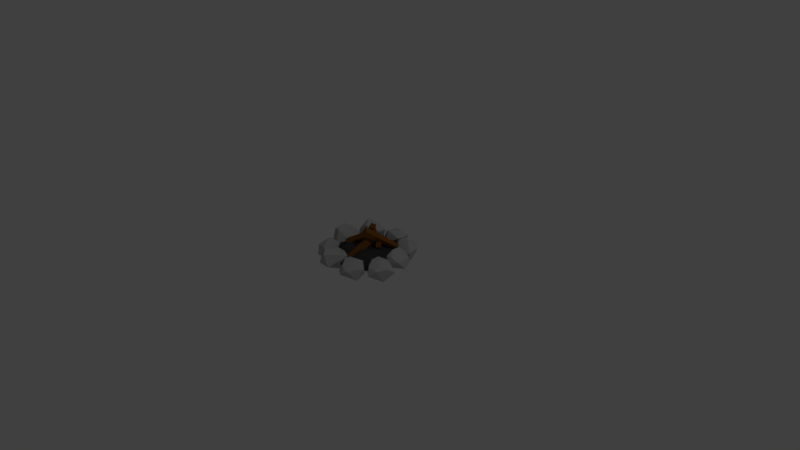 # Source: bonfire.blend  (saved by Blender 2.79.0; exported with 4.5.12 LTS)
import bpy
from mathutils import Matrix  # noqa: F401  (used for matrix-valued properties, if any)

bpy.ops.wm.read_factory_settings(use_empty=True)
scene = bpy.context.scene
scene.name = 'Scene'

# ---- collections
col_collection_1 = bpy.data.collections.new('Collection 1'); scene.collection.children.link(col_collection_1)

# ---- materials (node trees are filled in below, after node groups)
mat_dirt = bpy.data.materials.new('dirt')
mat_dirt.alpha_threshold = 0.0
mat_dirt.diffuse_color = (0.04667, 0.04667, 0.04667, 1.0)
mat_dirt.roughness = 0.5
mat_rock = bpy.data.materials.new('Rock')
mat_rock.alpha_threshold = 0.0
mat_rock.diffuse_color = (0.4678, 0.4678, 0.4678, 1.0)
mat_rock.roughness = 0.5
mat_wood = bpy.data.materials.new('wood')
mat_wood.alpha_threshold = 0.0
mat_wood.diffuse_color = (0.2232, 0.08228, 0.01161, 1.0)
mat_wood.roughness = 0.5

# ---- material node trees
mat_dirt.use_nodes = True; mat_dirt.node_tree.nodes.clear()
_N = mat_dirt.node_tree.nodes; _L = mat_dirt.node_tree.links
n0 = _N.new('ShaderNodeOutputMaterial'); n0.name = 'Material Output'; n0.location = (300, 300)
n1 = _N.new('ShaderNodeBsdfDiffuse'); n1.name = 'Diffuse BSDF'; n1.location = (10, 300)
n1.inputs[0].default_value = (0.04667, 0.04667, 0.04667, 1.0)
_L.new(n1.outputs[0], n0.inputs[0])
n0.is_active_output = True
mat_wood.use_nodes = True; mat_wood.node_tree.nodes.clear()
_N = mat_wood.node_tree.nodes; _L = mat_wood.node_tree.links
n0 = _N.new('ShaderNodeOutputMaterial'); n0.name = 'Material Output'; n0.location = (300, 300)
n1 = _N.new('ShaderNodeBsdfDiffuse'); n1.name = 'Diffuse BSDF'; n1.location = (10, 300)
n1.inputs[0].default_value = (0.2232, 0.08228, 0.01161, 1.0)
_L.new(n1.outputs[0], n0.inputs[0])
n0.is_active_output = True

# ---- world
world_world = bpy.data.worlds.new('World'); scene.world = world_world
world_world.color = (0.05088, 0.05088, 0.05088)
world_world.use_sun_shadow = False
world_world.sun_shadow_jitter_overblur = 0.0
world_world.cycles.sampling_method = 'MANUAL'

# ---- cameras
cam_camera = bpy.data.cameras.new('Camera')
cam_camera.clip_end = 100.0
cam_camera.lens = 35.0
cam_camera.sensor_width = 32.0
cam_camera.sensor_height = 18.0
cam_camera.ortho_scale = 7.314
cam_camera.dof.focus_distance = 0.0

# ---- lights
light_lamp = bpy.data.lights.new('Lamp', 'POINT')
light_lamp.transmission_factor = 0.0
light_lamp.cutoff_distance = 30.0
light_lamp.energy = 100.0
light_lamp.shadow_buffer_clip_start = 1.001
light_lamp.shadow_soft_size = 0.1
light_lamp.shadow_maximum_resolution = 0.006
light_lamp.use_absolute_resolution = True

# ---- meshes
me_plane_012 = bpy.data.meshes.new('Plane.012')
me_plane_012.from_pydata([(-27.88, 7.117, 39.34), (37.53, 4.896, 39.1), (-30.4, 6.477, -28.13), (36.97, 6.477, -28.13), (-7.922, 6.469, 52.03), (14.09, 6.492, 52.43), (14.51, 6.477, -40.94), (-7.946, 6.786, -40.64), (-40.94, 6.477, -9.195), (-40.94, 6.477, 20.29), (47.97, 5.735, 19.92), (47.51, 6.477, -9.195), (-12.9, 18.15, 28.25), (-13.02, 17.92, -16.96), (19.59, 17.92, 28.05), (19.66, 17.85, -17.03)], [], [(15, 11, 3, 6), (8, 13, 7, 2), (13, 15, 6, 7), (4, 5, 14, 12), (12, 14, 15, 13), (0, 4, 12, 9), (9, 12, 13, 8), (5, 1, 10, 14), (14, 10, 11, 15)])
_uv = me_plane_012.uv_layers.new(name='UVMap')
_uv.uv.foreach_set('vector', [0.2628, 0.7598, 0.3041, 0.7598, 0.3041, 0.8012, 0.2628, 0.8012, 0.2628, 0.7598, 0.3041, 0.7598, 0.3041, 0.8012, 0.2628, 0.8012, 0.2628, 0.7598, 0.3041, 0.7598, 0.3041, 0.8012, 0.2628, 0.8012, 0.2628, 0.7598, 0.3041, 0.7598, 0.3041, 0.8012, 0.2628, 0.8012, 0.2628, 0.7598, 0.3041, 0.7598, 0.3041, 0.8012, 0.2628, 0.8012, 0.2628, 0.7598, 0.3041, 0.7598, 0.3041, 0.8012, 0.2628, 0.8012, 0.2628, 0.7598, 0.3041, 0.7598, 0.3041, 0.8012, 0.2628, 0.8012, 0.2628, 0.7598, 0.3041, 0.7598, 0.3041, 0.8012, 0.2628, 0.8012, 0.2628, 0.7598, 0.3041, 0.7598, 0.3041, 0.8012, 0.2628, 0.8012])
_ca = me_plane_012.color_attributes.new('Col', 'BYTE_COLOR', 'CORNER')
_ca.data.foreach_set('color', [1.0, 1.0, 1.0, 1.0, 1.0, 1.0, 1.0, 1.0, 1.0, 1.0, 1.0, 1.0, 1.0, 1.0, 1.0, 1.0, 1.0, 1.0, 1.0, 1.0, 1.0, 1.0, 1.0, 1.0, 1.0, 1.0, 1.0, 1.0, 1.0, 1.0, 1.0, 1.0, 1.0, 1.0, 1.0, 1.0, 1.0, 1.0, 1.0, 1.0, 1.0, 1.0, 1.0, 1.0, 1.0, 1.0, 1.0, 1.0, 1.0, 1.0, 1.0, 1.0, 1.0, 1.0, 1.0, 1.0, 1.0, 1.0, 1.0, 1.0, 1.0, 1.0, 1.0, 1.0, 1.0, 1.0, 1.0, 1.0, 1.0, 1.0, 1.0, 1.0, 1.0, 1.0, 1.0, 1.0, 1.0, 1.0, 1.0, 1.0, 1.0, 1.0, 1.0, 1.0, 1.0, 1.0, 1.0, 1.0, 1.0, 1.0, 1.0, 1.0, 1.0, 1.0, 1.0, 1.0, 1.0, 1.0, 1.0, 1.0, 1.0, 1.0, 1.0, 1.0, 1.0, 1.0, 1.0, 1.0, 1.0, 1.0, 1.0, 1.0, 1.0, 1.0, 1.0, 1.0, 1.0, 1.0, 1.0, 1.0, 1.0, 1.0, 1.0, 1.0, 1.0, 1.0, 1.0, 1.0, 1.0, 1.0, 1.0, 1.0, 1.0, 1.0, 1.0, 1.0, 1.0, 1.0, 1.0, 1.0, 1.0, 1.0, 1.0, 1.0])
me_plane_012.materials.append(mat_dirt)
me_plane_012.use_remesh_preserve_volume = False
me_plane_012.use_remesh_preserve_attributes = False
me_plane_012.use_mirror_vertex_groups = False
me_plane_012.update()
me_plane_012.normals_split_custom_set([tuple(v) for v in zip(*[iter([0.3426, 0.8693, -0.3562, 0.3426, 0.8693, -0.3562, 0.3426, 0.8693, -0.3562, 0.3426, 0.8693, -0.3562, -0.3452, 0.8694, -0.3536, -0.3452, 0.8694, -0.3536, -0.3452, 0.8694, -0.3536, -0.3452, 0.8694, -0.3536, 0.003405, 0.904, -0.4276, 0.003405, 0.904, -0.4276, 0.003405, 0.904, -0.4276, 0.003405, 0.904, -0.4276, 0.001801, 0.9016, 0.4326, 0.001801, 0.9016, 0.4326, 0.001801, 0.9016, 0.4326, 0.001801, 0.9016, 0.4326, 0.004647, 1.0, -0.003367, 0.004647, 1.0, -0.003367, 0.004647, 1.0, -0.003367, 0.004647, 1.0, -0.003367, -0.3566, 0.8574, 0.3711, -0.3566, 0.8574, 0.3711, -0.3566, 0.8574, 0.3711, -0.3566, 0.8574, 0.3711, -0.3818, 0.9242, -0.002206, -0.3818, 0.9242, -0.002206, -0.3818, 0.9242, -0.002206, -0.3818, 0.9242, -0.002206, 0.3808, 0.8443, 0.3771, 0.3808, 0.8443, 0.3771, 0.3808, 0.8443, 0.3771, 0.3808, 0.8443, 0.3771, 0.3865, 0.9223, 0.006259, 0.3865, 0.9223, 0.006259, 0.3865, 0.9223, 0.006259, 0.3865, 0.9223, 0.006259])] * 3)])
me_plane_011 = bpy.data.meshes.new('Plane.011')
me_plane_011.from_pydata([(-30.05, 11.96, 9.526), (-28.11, 14.39, -7.749), (-29.5, 14.04, 0.247)], [], [(1, 2, 0)])
_uv = me_plane_011.uv_layers.new(name='UVMap')
_uv.uv.foreach_set('vector', [0.106, 0.765, 0.1135, 0.7852, 0.1112, 0.7995])
_ca = me_plane_011.color_attributes.new('Col', 'BYTE_COLOR', 'CORNER')
_ca.data.foreach_set('color', [1.0, 1.0, 1.0, 1.0, 1.0, 1.0, 1.0, 1.0, 1.0, 1.0, 1.0, 1.0])
me_plane_011.materials.append(mat_rock)
me_plane_011.use_remesh_preserve_volume = False
me_plane_011.use_remesh_preserve_attributes = False
me_plane_011.use_mirror_vertex_groups = False
me_plane_011.update()
me_plane_011.normals_split_custom_set([tuple(v) for v in zip(*[iter([0.8321, 0.5286, 0.1683, 0.8321, 0.5286, 0.1683, 0.8321, 0.5286, 0.1683])] * 3)])
me_plane_010 = bpy.data.meshes.new('Plane.010')
me_plane_010.from_pydata([(48.12, 3.43, 44.5), (55.59, 10.71, 38.32), (59.69, -5.125, 29.59), (29.68, 11.77, 21.53), (49.1, 14.13, 10.82), (50.02, 20.73, 23.33), (40.04, 18.31, 30.46), (63.67, 3.958, 13.44), (29.36, 3.781, 29.88), (39.71, 7.199, 11.01), (61.89, 11.17, 24.37), (36.78, 17.26, 17.31), (43.49, 13.32, 38.78)], [], [(5, 10, 4), (9, 11, 4), (3, 6, 11), (8, 0, 6), (2, 9, 7), (9, 8, 3), (11, 6, 5), (0, 8, 2), (7, 4, 10), (7, 9, 4), (6, 0, 12), (3, 8, 6), (3, 11, 9), (10, 5, 1), (4, 11, 5), (7, 10, 2), (10, 1, 2), (2, 1, 0), (9, 2, 8), (12, 0, 1), (5, 6, 12), (1, 5, 12)])
_uv = me_plane_010.uv_layers.new(name='UVMap')
_uv.uv.foreach_set('vector', [0.1172, 0.7652, 0.1122, 0.765, 0.09422, 0.765, 0.07674, 0.765, 0.1145, 0.7664, 0.09695, 0.7852, 0.07686, 0.765, 0.1073, 0.765, 0.1132, 0.8001, 0.07674, 0.765, 0.1139, 0.765, 0.1073, 0.7956, 0.08527, 0.7736, 0.1168, 0.765, 0.09695, 0.7852, 0.1137, 0.8019, 0.1171, 0.7717, 0.1171, 0.783, 0.09392, 0.7662, 0.1073, 0.765, 0.08868, 0.7758, 0.1146, 0.8022, 0.08492, 0.765, 0.1172, 0.7736, 0.09695, 0.7852, 0.1172, 0.7852, 0.1172, 0.8054, 0.09695, 0.7852, 0.1168, 0.765, 0.1172, 0.7852, 0.1073, 0.7956, 0.1139, 0.765, 0.1172, 0.7852, 0.07686, 0.765, 0.08492, 0.765, 0.1073, 0.7956, 0.1169, 0.7828, 0.1132, 0.8001, 0.08314, 0.7714, 0.09695, 0.7679, 0.1172, 0.7652, 0.1056, 0.7707, 0.09695, 0.7852, 0.1132, 0.8001, 0.1172, 0.8054, 0.09329, 0.765, 0.1122, 0.7782, 0.08527, 0.7736, 0.1122, 0.7782, 0.1172, 0.8054, 0.08527, 0.7736, 0.1033, 0.7835, 0.1056, 0.7707, 0.08187, 0.7702, 0.1171, 0.8054, 0.1081, 0.7964, 0.1171, 0.7717, 0.09695, 0.7657, 0.1139, 0.765, 0.1172, 0.769, 0.07807, 0.7652, 0.07674, 0.765, 0.09695, 0.7657, 0.1056, 0.7707, 0.07807, 0.7652, 0.09695, 0.7657])
_ca = me_plane_010.color_attributes.new('Col', 'BYTE_COLOR', 'CORNER')
_ca.data.foreach_set('color', [1.0, 1.0, 1.0, 1.0, 1.0, 1.0, 1.0, 1.0, 1.0, 1.0, 1.0, 1.0, 1.0, 1.0, 1.0, 1.0, 1.0, 1.0, 1.0, 1.0, 1.0, 1.0, 1.0, 1.0, 1.0, 1.0, 1.0, 1.0, 1.0, 1.0, 1.0, 1.0, 1.0, 1.0, 1.0, 1.0, 1.0, 1.0, 1.0, 1.0, 1.0, 1.0, 1.0, 1.0, 1.0, 1.0, 1.0, 1.0, 1.0, 1.0, 1.0, 1.0, 1.0, 1.0, 1.0, 1.0, 1.0, 1.0, 1.0, 1.0, 1.0, 1.0, 1.0, 1.0, 1.0, 1.0, 1.0, 1.0, 1.0, 1.0, 1.0, 1.0, 1.0, 1.0, 1.0, 1.0, 1.0, 1.0, 1.0, 1.0, 1.0, 1.0, 1.0, 1.0, 1.0, 1.0, 1.0, 1.0, 1.0, 1.0, 1.0, 1.0, 1.0, 1.0, 1.0, 1.0, 1.0, 1.0, 1.0, 1.0, 1.0, 1.0, 1.0, 1.0, 1.0, 1.0, 1.0, 1.0, 1.0, 1.0, 1.0, 1.0, 1.0, 1.0, 1.0, 1.0, 1.0, 1.0, 1.0, 1.0, 1.0, 1.0, 1.0, 1.0, 1.0, 1.0, 1.0, 1.0, 1.0, 1.0, 1.0, 1.0, 1.0, 1.0, 1.0, 1.0, 1.0, 1.0, 1.0, 1.0, 1.0, 1.0, 1.0, 1.0, 1.0, 1.0, 1.0, 1.0, 1.0, 1.0, 1.0, 1.0, 1.0, 1.0, 1.0, 1.0, 1.0, 1.0, 1.0, 1.0, 1.0, 1.0, 1.0, 1.0, 1.0, 1.0, 1.0, 1.0, 1.0, 1.0, 1.0, 1.0, 1.0, 1.0, 1.0, 1.0, 1.0, 1.0, 1.0, 1.0, 1.0, 1.0, 1.0, 1.0, 1.0, 1.0, 1.0, 1.0, 1.0, 1.0, 1.0, 1.0, 1.0, 1.0, 1.0, 1.0, 1.0, 1.0, 1.0, 1.0, 1.0, 1.0, 1.0, 1.0, 1.0, 1.0, 1.0, 1.0, 1.0, 1.0, 1.0, 1.0, 1.0, 1.0, 1.0, 1.0, 1.0, 1.0, 1.0, 1.0, 1.0, 1.0, 1.0, 1.0, 1.0, 1.0, 1.0, 1.0, 1.0, 1.0, 1.0, 1.0, 1.0, 1.0, 1.0, 1.0, 1.0, 1.0, 1.0, 1.0, 1.0, 1.0, 1.0, 1.0, 1.0, 1.0, 1.0, 1.0, 1.0, 1.0, 1.0, 1.0, 1.0, 1.0, 1.0, 1.0, 1.0, 1.0, 1.0, 1.0, 1.0, 1.0, 1.0, 1.0])
me_plane_010.materials.append(mat_rock)
me_plane_010.use_remesh_preserve_volume = False
me_plane_010.use_remesh_preserve_attributes = False
me_plane_010.use_mirror_vertex_groups = False
me_plane_010.update()
me_plane_010.normals_split_custom_set([tuple(v) for v in zip(*[iter([0.594, 0.6927, -0.4091, 0.594, 0.6927, -0.4091, 0.594, 0.6927, -0.4091, -0.3338, 0.428, -0.8399, -0.3338, 0.428, -0.8399, -0.3338, 0.428, -0.8399, -0.5802, 0.8106, 0.07909, -0.5802, 0.8106, 0.07909, -0.5802, 0.8106, 0.07909, -0.5629, 0.3847, 0.7315, -0.5629, 0.3847, 0.7315, -0.5629, 0.3847, 0.7315, -0.06595, -0.8627, -0.5014, -0.06595, -0.8627, -0.5014, -0.06595, -0.8627, -0.5014, -0.7295, -0.4796, -0.4876, -0.7295, -0.4796, -0.4876, -0.7295, -0.4796, -0.4876, -0.2466, 0.969, -0.01611, -0.2466, 0.969, -0.01611, -0.2466, 0.969, -0.01611, -0.2644, -0.9106, 0.3175, -0.2644, -0.9106, 0.3175, -0.2644, -0.9106, 0.3175, 0.574, 0.7235, -0.3835, 0.574, 0.7235, -0.3835, 0.574, 0.7235, -0.3835, 0.08128, -0.1378, -0.9871, 0.08128, -0.1378, -0.9871, 0.08128, -0.1378, -0.9871, -0.9267, -0.3249, 0.1889, -0.9267, -0.3249, 0.1889, -0.9267, -0.3249, 0.1889, -0.7228, 0.513, 0.463, -0.7228, 0.513, 0.463, -0.7228, 0.513, 0.463, -0.637, 0.2668, -0.7233, -0.637, 0.2668, -0.7233, -0.637, 0.2668, -0.7233, 0.5851, 0.7578, 0.2889, 0.5851, 0.7578, 0.2889, 0.5851, 0.7578, 0.2889, -0.02015, 0.885, -0.4652, -0.02015, 0.885, -0.4652, -0.02015, 0.885, -0.4652, 0.9768, -0.06695, 0.2033, 0.9768, -0.06695, 0.2033, 0.9768, -0.06695, 0.2033, 0.9112, 0.008778, 0.4119, 0.9112, 0.008778, 0.4119, 0.9112, 0.008778, 0.4119, 0.7249, -0.179, 0.6652, 0.7249, -0.179, 0.6652, 0.7249, -0.179, 0.6652, -0.2702, -0.9104, -0.3134, -0.2702, -0.9104, -0.3134, -0.2702, -0.9104, -0.3134, 0.149, 0.5464, 0.8242, 0.149, 0.5464, 0.8242, 0.149, 0.5464, 0.8242, 0.1249, 0.873, 0.4714, 0.1249, 0.873, 0.4714, 0.1249, 0.873, 0.4714, 0.2012, 0.8474, 0.4914, 0.2012, 0.8474, 0.4914, 0.2012, 0.8474, 0.4914])] * 3)])
me_plane_009 = bpy.data.meshes.new('Plane.009')
me_plane_009.from_pydata([(30.63, 11.17, 64.72), (5.983, 9.931, 46.2), (23.89, 5.493, 68.18), (10.88, 2.866, 59.09), (37.71, -3.042, 53.13), (27.65, 13.92, 34.25), (27.63, 20.85, 46.67), (13.76, 18.54, 50.82), (39.47, 3.667, 42.3), (11.61, 3.72, 45.03), (18.25, 7.613, 33.98), (40.64, 11.14, 44.86), (11.63, 16.02, 41.44), (21.3, 15.29, 62.06)], [], [(6, 11, 5), (10, 12, 5), (1, 7, 12), (4, 10, 8), (10, 9, 1), (12, 7, 6), (9, 3, 1), (3, 4, 2), (8, 5, 11), (8, 10, 5), (7, 3, 13), (3, 2, 13), (1, 3, 7), (1, 12, 10), (11, 6, 0), (5, 12, 6), (8, 11, 4), (11, 0, 4), (2, 4, 0), (9, 10, 3), (10, 4, 3), (13, 2, 0), (13, 6, 7), (0, 6, 13)])
_uv = me_plane_009.uv_layers.new(name='UVMap')
_uv.uv.foreach_set('vector', [0.1172, 0.7651, 0.1114, 0.7726, 0.09402, 0.765, 0.07674, 0.765, 0.1148, 0.7661, 0.09695, 0.7852, 0.07686, 0.765, 0.1086, 0.765, 0.1131, 0.8003, 0.08265, 0.7709, 0.1164, 0.765, 0.09695, 0.7852, 0.1137, 0.8019, 0.1154, 0.7835, 0.1171, 0.783, 0.09388, 0.7662, 0.1086, 0.765, 0.08833, 0.7759, 0.1154, 0.7835, 0.1171, 0.7652, 0.1171, 0.783, 0.08712, 0.7677, 0.1172, 0.765, 0.1172, 0.8043, 0.09695, 0.7852, 0.1172, 0.7852, 0.1172, 0.8054, 0.09695, 0.7852, 0.1164, 0.765, 0.1172, 0.7852, 0.1086, 0.7969, 0.07945, 0.765, 0.1172, 0.7852, 0.07945, 0.765, 0.1172, 0.765, 0.1172, 0.7852, 0.07686, 0.765, 0.08712, 0.7677, 0.1086, 0.7969, 0.117, 0.7828, 0.1131, 0.8003, 0.08314, 0.7714, 0.08523, 0.7661, 0.1172, 0.7651, 0.1054, 0.7707, 0.09695, 0.7852, 0.1131, 0.8003, 0.1172, 0.8054, 0.09329, 0.765, 0.1114, 0.7726, 0.08265, 0.7709, 0.1114, 0.7726, 0.1172, 0.8054, 0.08265, 0.7709, 0.08261, 0.7709, 0.1094, 0.7927, 0.1054, 0.7707, 0.1172, 0.7852, 0.117, 0.8053, 0.1171, 0.7652, 0.117, 0.8053, 0.1094, 0.7927, 0.1171, 0.7652, 0.09695, 0.7654, 0.1172, 0.765, 0.1172, 0.769, 0.09695, 0.7654, 0.07749, 0.7651, 0.07674, 0.765, 0.1054, 0.7707, 0.07749, 0.7651, 0.09695, 0.7654])
_ca = me_plane_009.color_attributes.new('Col', 'BYTE_COLOR', 'CORNER')
_ca.data.foreach_set('color', [0.9911, 0.9911, 0.9911, 1.0, 1.0, 1.0, 1.0, 1.0, 1.0, 1.0, 1.0, 1.0, 1.0, 1.0, 1.0, 1.0, 1.0, 1.0, 1.0, 1.0, 1.0, 1.0, 1.0, 1.0, 1.0, 1.0, 1.0, 1.0, 1.0, 1.0, 1.0, 1.0, 1.0, 1.0, 1.0, 1.0, 1.0, 1.0, 1.0, 1.0, 1.0, 1.0, 1.0, 1.0, 1.0, 1.0, 1.0, 1.0, 1.0, 1.0, 1.0, 1.0, 1.0, 1.0, 1.0, 1.0, 1.0, 1.0, 1.0, 1.0, 1.0, 1.0, 1.0, 1.0, 1.0, 1.0, 1.0, 1.0, 0.9911, 0.9911, 0.9911, 1.0, 1.0, 1.0, 1.0, 1.0, 1.0, 1.0, 1.0, 1.0, 1.0, 1.0, 1.0, 1.0, 1.0, 1.0, 1.0, 1.0, 1.0, 1.0, 1.0, 1.0, 1.0, 1.0, 1.0, 1.0, 1.0, 1.0, 1.0, 1.0, 1.0, 1.0, 1.0, 1.0, 1.0, 1.0, 1.0, 1.0, 1.0, 1.0, 1.0, 1.0, 1.0, 1.0, 1.0, 1.0, 1.0, 1.0, 1.0, 1.0, 1.0, 1.0, 1.0, 1.0, 1.0, 1.0, 1.0, 1.0, 1.0, 1.0, 1.0, 1.0, 1.0, 1.0, 1.0, 1.0, 1.0, 1.0, 1.0, 1.0, 1.0, 1.0, 1.0, 1.0, 1.0, 1.0, 1.0, 1.0, 1.0, 1.0, 1.0, 1.0, 1.0, 1.0, 1.0, 1.0, 1.0, 1.0, 1.0, 1.0, 1.0, 1.0, 1.0, 1.0, 1.0, 1.0, 1.0, 1.0, 1.0, 1.0, 1.0, 1.0, 0.9911, 0.9911, 0.9911, 1.0, 1.0, 1.0, 1.0, 1.0, 1.0, 1.0, 1.0, 1.0, 1.0, 1.0, 1.0, 1.0, 0.9911, 0.9911, 0.9911, 1.0, 1.0, 1.0, 1.0, 1.0, 1.0, 1.0, 1.0, 1.0, 1.0, 1.0, 1.0, 1.0, 1.0, 1.0, 1.0, 1.0, 1.0, 1.0, 1.0, 1.0, 1.0, 1.0, 1.0, 1.0, 1.0, 1.0, 1.0, 1.0, 1.0, 1.0, 1.0, 1.0, 1.0, 1.0, 1.0, 1.0, 1.0, 1.0, 1.0, 1.0, 1.0, 1.0, 1.0, 1.0, 1.0, 1.0, 1.0, 1.0, 1.0, 1.0, 1.0, 1.0, 1.0, 1.0, 1.0, 1.0, 1.0, 1.0, 1.0, 1.0, 1.0, 1.0, 1.0, 1.0, 1.0, 1.0, 1.0, 1.0, 1.0, 1.0, 1.0, 1.0, 1.0, 1.0, 1.0, 1.0, 0.9911, 0.9911, 0.9911, 1.0, 1.0, 1.0, 1.0, 1.0, 1.0, 1.0, 1.0, 1.0, 0.9911, 0.9911, 0.9911, 1.0, 1.0, 1.0, 1.0, 1.0])
me_plane_009.materials.append(mat_rock)
me_plane_009.use_remesh_preserve_volume = False
me_plane_009.use_remesh_preserve_attributes = False
me_plane_009.use_mirror_vertex_groups = False
me_plane_009.update()
me_plane_009.normals_split_custom_set([tuple(v) for v in zip(*[iter([0.5044, 0.7544, -0.42, 0.5044, 0.7544, -0.42, 0.5044, 0.7544, -0.42, -0.3038, 0.4871, -0.8188, -0.3038, 0.4871, -0.8188, -0.3038, 0.4871, -0.8188, -0.7385, 0.6741, -0.01371, -0.7385, 0.6741, -0.01371, -0.7385, 0.6741, -0.01371, 0.04573, -0.8525, -0.5208, 0.04573, -0.8525, -0.5208, 0.04573, -0.8525, -0.5208, -0.6597, -0.4909, -0.5691, -0.6597, -0.4909, -0.5691, -0.6597, -0.4909, -0.5691, -0.2203, 0.9533, -0.2068, -0.2203, 0.9533, -0.2068, -0.2203, 0.9533, -0.2068, -0.746, -0.6612, -0.07929, -0.746, -0.6612, -0.07929, -0.746, -0.6612, -0.07929, -0.107, -0.9039, 0.4142, -0.107, -0.9039, 0.4142, -0.107, -0.9039, 0.4142, 0.6445, 0.1547, -0.7488, 0.6445, 0.1547, -0.7488, 0.6445, 0.1547, -0.7488, 0.2771, -0.3753, -0.8845, 0.2771, -0.3753, -0.8845, 0.2771, -0.3753, -0.8845, -0.6848, 0.4345, 0.585, -0.6848, 0.4345, 0.585, -0.6848, 0.4345, 0.585, -0.5857, 0.3123, 0.748, -0.5857, 0.3123, 0.748, -0.5857, 0.3123, 0.748, -0.7561, 0.4087, 0.5112, -0.7561, 0.4087, 0.5112, -0.7561, 0.4087, 0.5112, -0.6951, 0.08552, -0.7138, -0.6951, 0.08552, -0.7138, -0.6951, 0.08552, -0.7138, 0.597, 0.7441, 0.2999, 0.597, 0.7441, 0.2999, 0.597, 0.7441, 0.2999, -0.1039, 0.8687, -0.4844, -0.1039, 0.8687, -0.4844, -0.1039, 0.8687, -0.4844, 0.9836, -0.1729, 0.05241, 0.9836, -0.1729, 0.05241, 0.9836, -0.1729, 0.05241, 0.8902, 0.07755, 0.4489, 0.8902, 0.07755, 0.4489, 0.8902, 0.07755, 0.4489, 0.6185, -0.288, 0.7311, 0.6185, -0.288, 0.7311, 0.6185, -0.288, 0.7311, 0.469, -0.8827, -0.02909, 0.469, -0.8827, -0.02909, 0.469, -0.8827, -0.02909, -0.2612, -0.9316, -0.2529, -0.2612, -0.9316, -0.2529, -0.2612, -0.9316, -0.2529, -0.008657, 0.528, 0.8492, -0.008657, 0.528, 0.8492, -0.008657, 0.528, 0.8492, -0.06284, 0.9466, 0.3161, -0.06284, 0.9466, 0.3161, -0.06284, 0.9466, 0.3161, 0.263, 0.8678, 0.4217, 0.263, 0.8678, 0.4217, 0.263, 0.8678, 0.4217])] * 3)])
me_plane_008 = bpy.data.meshes.new('Plane.008')
me_plane_008.from_pydata([(6.432, 12.28, 57.94), (-21.86, 2.394, 63.44), (-28.41, 8.383, 55.01), (-6.031, 23.53, 45.13), (1.26, -2.698, 47.96), (-26.15, 4.594, 45.82), (-1.557, 4.844, 66.53), (-6.587, 15.11, 35.67), (3.255, 18.2, 51.09), (-14.71, 23.34, 59.63), (4.613, 12.38, 38.8), (-16.22, 3.601, 35.18), (-20.6, 20.04, 44.18), (-9.727, 19.11, 66.2)], [], [(3, 8, 7), (11, 12, 7), (2, 12, 5), (1, 6, 13), (4, 11, 10), (1, 4, 6), (12, 9, 3), (5, 1, 2), (10, 11, 7), (2, 13, 9), (2, 1, 13), (5, 12, 11), (10, 8, 0), (2, 9, 12), (7, 12, 3), (10, 0, 4), (8, 10, 7), (4, 0, 6), (5, 4, 1), (5, 11, 4), (13, 6, 0, 8), (9, 13, 8, 3)])
_uv = me_plane_008.uv_layers.new(name='UVMap')
_uv.uv.foreach_set('vector', [0.1172, 0.765, 0.1135, 0.765, 0.09383, 0.765, 0.07674, 0.765, 0.1162, 0.7667, 0.09695, 0.7852, 0.1172, 0.7832, 0.1163, 0.802, 0.1002, 0.7773, 0.07674, 0.765, 0.116, 0.7658, 0.114, 0.7852, 0.07674, 0.765, 0.1172, 0.765, 0.1073, 0.7956, 0.08347, 0.765, 0.1164, 0.7658, 0.1159, 0.8039, 0.09047, 0.7675, 0.1163, 0.7654, 0.0878, 0.7761, 0.1154, 0.7923, 0.1172, 0.768, 0.1172, 0.7832, 0.1073, 0.7956, 0.1172, 0.765, 0.1172, 0.7852, 0.0789, 0.7672, 0.101, 0.7852, 0.1172, 0.8054, 0.0789, 0.7672, 0.08347, 0.765, 0.101, 0.7852, 0.1002, 0.7773, 0.1163, 0.802, 0.08314, 0.7714, 0.09097, 0.7671, 0.1103, 0.767, 0.1169, 0.7717, 0.0789, 0.765, 0.1163, 0.7654, 0.1163, 0.802, 0.09695, 0.7852, 0.1163, 0.802, 0.1172, 0.8054, 0.1031, 0.7723, 0.116, 0.8042, 0.07674, 0.765, 0.1135, 0.765, 0.1031, 0.7723, 0.09383, 0.765, 0.1078, 0.7952, 0.1169, 0.7717, 0.08664, 0.7703, 0.1154, 0.7923, 0.1078, 0.7952, 0.1172, 0.768, 0.1154, 0.7923, 0.1172, 0.8055, 0.1078, 0.7952, 0.09695, 0.7652, 0.116, 0.7658, 0.1169, 0.7717, 0.09695, 0.768, 0.07674, 0.765, 0.09695, 0.7652, 0.09695, 0.768, 0.07674, 0.765])
_ca = me_plane_008.color_attributes.new('Col', 'BYTE_COLOR', 'CORNER')
_ca.data.foreach_set('color', [1.0, 1.0, 1.0, 1.0, 1.0, 1.0, 1.0, 1.0, 1.0, 1.0, 1.0, 1.0, 1.0, 1.0, 1.0, 1.0, 1.0, 1.0, 1.0, 1.0, 1.0, 1.0, 1.0, 1.0, 0.9911, 0.9911, 0.9911, 1.0, 1.0, 1.0, 1.0, 1.0, 1.0, 1.0, 1.0, 1.0, 1.0, 1.0, 1.0, 1.0, 1.0, 1.0, 1.0, 1.0, 1.0, 1.0, 1.0, 1.0, 1.0, 1.0, 1.0, 1.0, 1.0, 1.0, 1.0, 1.0, 1.0, 1.0, 1.0, 1.0, 1.0, 1.0, 1.0, 1.0, 1.0, 1.0, 1.0, 1.0, 1.0, 1.0, 1.0, 1.0, 1.0, 1.0, 1.0, 1.0, 1.0, 1.0, 1.0, 1.0, 1.0, 1.0, 1.0, 1.0, 1.0, 1.0, 1.0, 1.0, 1.0, 1.0, 1.0, 1.0, 0.9911, 0.9911, 0.9911, 1.0, 1.0, 1.0, 1.0, 1.0, 1.0, 1.0, 1.0, 1.0, 1.0, 1.0, 1.0, 1.0, 0.9911, 0.9911, 0.9911, 1.0, 1.0, 1.0, 1.0, 1.0, 1.0, 1.0, 1.0, 1.0, 0.9911, 0.9911, 0.9911, 1.0, 1.0, 1.0, 1.0, 1.0, 1.0, 1.0, 1.0, 1.0, 1.0, 1.0, 1.0, 1.0, 1.0, 1.0, 1.0, 1.0, 1.0, 1.0, 1.0, 1.0, 1.0, 1.0, 1.0, 1.0, 1.0, 1.0, 1.0, 1.0, 1.0, 1.0, 1.0, 1.0, 0.9911, 0.9911, 0.9911, 1.0, 1.0, 1.0, 1.0, 1.0, 1.0, 1.0, 1.0, 1.0, 1.0, 1.0, 1.0, 1.0, 1.0, 1.0, 1.0, 1.0, 1.0, 1.0, 1.0, 1.0, 1.0, 1.0, 1.0, 1.0, 1.0, 1.0, 1.0, 1.0, 1.0, 1.0, 1.0, 1.0, 1.0, 1.0, 1.0, 1.0, 1.0, 1.0, 1.0, 1.0, 1.0, 1.0, 1.0, 1.0, 1.0, 1.0, 1.0, 1.0, 1.0, 1.0, 1.0, 1.0, 1.0, 1.0, 1.0, 1.0, 1.0, 1.0, 1.0, 1.0, 1.0, 1.0, 1.0, 1.0, 1.0, 1.0, 1.0, 1.0, 1.0, 1.0, 1.0, 1.0, 1.0, 1.0, 1.0, 1.0, 1.0, 1.0, 1.0, 1.0, 1.0, 1.0, 1.0, 1.0, 1.0, 1.0, 1.0, 1.0, 1.0, 1.0, 1.0, 1.0, 1.0, 1.0, 1.0, 1.0, 1.0, 1.0, 1.0, 1.0, 1.0, 1.0, 1.0, 1.0, 1.0, 1.0, 1.0, 1.0, 1.0, 1.0, 1.0, 1.0])
me_plane_008.materials.append(mat_rock)
me_plane_008.use_remesh_preserve_volume = False
me_plane_008.use_remesh_preserve_attributes = False
me_plane_008.use_mirror_vertex_groups = False
me_plane_008.update()
me_plane_008.normals_split_custom_set([tuple(v) for v in zip(*[iter([0.6513, 0.5475, -0.5255, 0.6513, 0.5475, -0.5255, 0.6513, 0.5475, -0.5255, -0.3883, 0.3607, -0.848, -0.3883, 0.3607, -0.848, -0.3883, 0.3607, -0.848, -0.8965, 0.286, -0.3384, -0.8965, 0.286, -0.3384, -0.8965, 0.286, -0.3384, -0.1432, -0.0592, 0.9879, -0.1432, -0.0592, 0.9879, -0.1432, -0.0592, 0.9879, 0.3602, -0.5414, -0.7597, 0.3602, -0.5414, -0.7597, 0.3602, -0.5414, -0.7597, 0.0531, -0.9224, 0.3827, 0.0531, -0.9224, 0.3827, 0.0531, -0.9224, 0.3827, -0.2236, 0.9671, -0.1211, -0.2236, 0.9671, -0.1211, -0.2236, 0.9671, -0.1211, -0.7357, -0.6706, 0.09546, -0.7357, -0.6706, 0.09546, -0.7357, -0.6706, 0.09546, 0.2315, -0.1533, -0.9607, 0.2315, -0.1533, -0.9607, 0.2315, -0.1533, -0.9607, -0.6215, 0.3532, 0.6993, -0.6215, 0.3532, 0.6993, -0.6215, 0.3532, 0.6993, -0.6171, 0.3299, 0.7144, -0.6171, 0.3299, 0.7144, -0.6171, 0.3299, 0.7144, -0.7099, 0.1829, -0.6801, -0.7099, 0.1829, -0.6801, -0.7099, 0.1829, -0.6801, 0.9156, 0.3929, -0.08498, 0.9156, 0.3929, -0.08498, 0.9156, 0.3929, -0.08498, -0.7517, 0.6423, 0.1496, -0.7517, 0.6423, 0.1496, -0.7517, 0.6423, 0.1496, -0.1355, 0.744, -0.6542, -0.1355, 0.744, -0.6542, -0.1355, 0.744, -0.6542, 0.9586, -0.2693, -0.0925, 0.9586, -0.2693, -0.0925, 0.9586, -0.2693, -0.0925, 0.3173, 0.8701, -0.3771, 0.3173, 0.8701, -0.3771, 0.3173, 0.8701, -0.3771, 0.8072, -0.4941, 0.3231, 0.8072, -0.4941, 0.3231, 0.8072, -0.4941, 0.3231, -0.2523, -0.9658, -0.05914, -0.2523, -0.9658, -0.05914, -0.2523, -0.9658, -0.05914, -0.2445, -0.9597, -0.1387, -0.2445, -0.9597, -0.1387, -0.2445, -0.9597, -0.1387, 0.5526, 0.5373, 0.6371, 0.5526, 0.5373, 0.6371, 0.5526, 0.5373, 0.6371, 0.5526, 0.5373, 0.6371, 0.3752, 0.8918, 0.2529, 0.3752, 0.8918, 0.2529, 0.3752, 0.8918, 0.2529, 0.3752, 0.8918, 0.2529])] * 3)])
me_plane_007 = bpy.data.meshes.new('Plane.007')
me_plane_007.from_pydata([(-22.35, 4.691, 41.3), (-52.65, -0.7205, 37.8), (-54.22, 8.444, 34.56), (-41.49, 6.737, 20.26), (-46.71, 12.5, 44.32), (-37.71, 20.47, 35.89), (-31.46, -1.554, 26.87), (-52.16, 5.384, 26.56), (-32.41, 0.8778, 48.97), (-34.22, 11.44, 20.24), (-31.97, 13.85, 48.48), (-43.18, 0.6839, 49.22), (-25.01, 6.642, 26.18), (-25.53, 13.63, 30.55), (-46.98, 15.81, 25.96)], [], [(3, 6, 7), (6, 0, 8), (5, 13, 9), (3, 14, 9), (1, 6, 11), (14, 4, 5), (7, 1, 2), (11, 6, 8), (12, 9, 13), (12, 6, 9), (6, 3, 9), (11, 10, 4), (11, 8, 10), (2, 11, 4), (2, 1, 11), (7, 14, 3), (7, 2, 14), (13, 10, 0), (13, 5, 10), (2, 4, 14), (9, 14, 5), (12, 0, 6), (12, 13, 0), (7, 6, 1), (10, 8, 0), (10, 5, 4)])
_uv = me_plane_007.uv_layers.new(name='UVMap')
_uv.uv.foreach_set('vector', [0.1172, 0.8054, 0.1112, 0.7991, 0.1154, 0.7923, 0.1112, 0.7991, 0.1136, 0.781, 0.09034, 0.7766, 0.1172, 0.765, 0.1108, 0.7691, 0.09374, 0.765, 0.07674, 0.765, 0.1069, 0.7663, 0.09695, 0.7852, 0.08182, 0.765, 0.1162, 0.765, 0.101, 0.7852, 0.07945, 0.7657, 0.1172, 0.765, 0.09586, 0.7731, 0.1154, 0.7923, 0.1172, 0.7717, 0.1172, 0.7844, 0.101, 0.7852, 0.1162, 0.765, 0.1172, 0.7955, 0.09695, 0.7852, 0.1172, 0.7852, 0.1172, 0.8054, 0.09695, 0.7852, 0.09024, 0.765, 0.1172, 0.7852, 0.09024, 0.765, 0.1172, 0.765, 0.1172, 0.7852, 0.09695, 0.7715, 0.1172, 0.7852, 0.1172, 0.8054, 0.09695, 0.7715, 0.1172, 0.7657, 0.1172, 0.7852, 0.08266, 0.7709, 0.101, 0.7852, 0.1172, 0.8054, 0.08266, 0.7709, 0.08182, 0.765, 0.101, 0.7852, 0.1002, 0.7773, 0.1085, 0.7958, 0.08314, 0.7714, 0.1002, 0.7773, 0.1172, 0.7844, 0.1085, 0.7958, 0.08224, 0.7656, 0.1172, 0.768, 0.1136, 0.781, 0.08224, 0.7656, 0.1172, 0.765, 0.1172, 0.768, 0.08266, 0.7668, 0.1172, 0.765, 0.1085, 0.7958, 0.09695, 0.7852, 0.1069, 0.7663, 0.1172, 0.8054, 0.09329, 0.765, 0.1013, 0.7896, 0.09024, 0.765, 0.09329, 0.765, 0.1108, 0.7691, 0.1013, 0.7896, 0.1154, 0.7923, 0.1112, 0.7991, 0.1172, 0.7717, 0.09695, 0.7668, 0.1172, 0.7657, 0.1136, 0.781, 0.09695, 0.7668, 0.07674, 0.765, 0.07674, 0.765])
_ca = me_plane_007.color_attributes.new('Col', 'BYTE_COLOR', 'CORNER')
_ca.data.foreach_set('color', [1.0, 1.0, 1.0, 1.0, 1.0, 1.0, 1.0, 1.0, 1.0, 1.0, 1.0, 1.0, 1.0, 1.0, 1.0, 1.0, 1.0, 1.0, 1.0, 1.0, 1.0, 1.0, 1.0, 1.0, 1.0, 1.0, 1.0, 1.0, 1.0, 1.0, 1.0, 1.0, 1.0, 1.0, 1.0, 1.0, 1.0, 1.0, 1.0, 1.0, 1.0, 1.0, 1.0, 1.0, 1.0, 1.0, 1.0, 1.0, 1.0, 1.0, 1.0, 1.0, 1.0, 1.0, 1.0, 1.0, 1.0, 1.0, 1.0, 1.0, 1.0, 1.0, 1.0, 1.0, 1.0, 1.0, 1.0, 1.0, 1.0, 1.0, 1.0, 1.0, 1.0, 1.0, 1.0, 1.0, 1.0, 1.0, 1.0, 1.0, 1.0, 1.0, 1.0, 1.0, 1.0, 1.0, 1.0, 1.0, 1.0, 1.0, 1.0, 1.0, 1.0, 1.0, 1.0, 1.0, 1.0, 1.0, 1.0, 1.0, 1.0, 1.0, 1.0, 1.0, 1.0, 1.0, 1.0, 1.0, 1.0, 1.0, 1.0, 1.0, 1.0, 1.0, 1.0, 1.0, 1.0, 1.0, 1.0, 1.0, 1.0, 1.0, 1.0, 1.0, 1.0, 1.0, 1.0, 1.0, 1.0, 1.0, 1.0, 1.0, 1.0, 1.0, 1.0, 1.0, 1.0, 1.0, 1.0, 1.0, 1.0, 1.0, 1.0, 1.0, 1.0, 1.0, 1.0, 1.0, 1.0, 1.0, 1.0, 1.0, 1.0, 1.0, 1.0, 1.0, 1.0, 1.0, 1.0, 1.0, 1.0, 1.0, 1.0, 1.0, 1.0, 1.0, 1.0, 1.0, 1.0, 1.0, 1.0, 1.0, 1.0, 1.0, 1.0, 1.0, 1.0, 1.0, 1.0, 1.0, 1.0, 1.0, 1.0, 1.0, 1.0, 1.0, 1.0, 1.0, 1.0, 1.0, 1.0, 1.0, 1.0, 1.0, 1.0, 1.0, 1.0, 1.0, 1.0, 1.0, 1.0, 1.0, 1.0, 1.0, 1.0, 1.0, 1.0, 1.0, 1.0, 1.0, 1.0, 1.0, 1.0, 1.0, 1.0, 1.0, 1.0, 1.0, 1.0, 1.0, 1.0, 1.0, 1.0, 1.0, 1.0, 1.0, 1.0, 1.0, 1.0, 1.0, 1.0, 1.0, 1.0, 1.0, 1.0, 1.0, 1.0, 1.0, 1.0, 1.0, 1.0, 1.0, 1.0, 1.0, 1.0, 1.0, 1.0, 1.0, 1.0, 1.0, 1.0, 1.0, 1.0, 1.0, 1.0, 1.0, 1.0, 1.0, 1.0, 1.0, 1.0, 1.0, 1.0, 1.0, 1.0, 1.0, 1.0, 1.0, 1.0, 1.0, 1.0, 1.0, 1.0, 1.0, 1.0, 1.0, 1.0, 1.0, 1.0, 1.0, 1.0, 1.0, 1.0, 1.0, 1.0, 1.0, 1.0, 1.0, 1.0, 1.0, 1.0, 1.0, 1.0, 1.0, 1.0, 1.0, 1.0, 1.0, 1.0, 1.0, 1.0, 1.0, 1.0, 1.0, 1.0, 1.0, 1.0, 1.0, 1.0, 1.0, 1.0, 1.0])
me_plane_007.materials.append(mat_rock)
me_plane_007.use_remesh_preserve_volume = False
me_plane_007.use_remesh_preserve_attributes = False
me_plane_007.use_mirror_vertex_groups = False
me_plane_007.update()
me_plane_007.normals_split_custom_set([tuple(v) for v in zip(*[iter([-0.2493, -0.7696, -0.5879, -0.2493, -0.7696, -0.5879, -0.2493, -0.7696, -0.5879, 0.4287, -0.8958, 0.117, 0.4287, -0.8958, 0.117, 0.4287, -0.8958, 0.117, 0.2921, 0.8551, -0.4283, 0.2921, 0.8551, -0.4283, 0.2921, 0.8551, -0.4283, -0.2591, 0.3963, -0.8808, -0.2591, 0.3963, -0.8808, -0.2591, 0.3963, -0.8808, 0.01677, -0.994, 0.1083, 0.01677, -0.994, 0.1083, 0.01677, -0.994, 0.1083, -0.5705, 0.8068, 0.1535, -0.5705, 0.8068, 0.1535, -0.5705, 0.8068, 0.1535, -0.9612, -0.2228, -0.1628, -0.9612, -0.2228, -0.1628, -0.9612, -0.2228, -0.1628, 0.02043, -0.9937, 0.1102, 0.02043, -0.9937, 0.1102, 0.02043, -0.9937, 0.1102, 0.6372, 0.4416, -0.6317, 0.6372, 0.4416, -0.6317, 0.6372, 0.4416, -0.6317, 0.3659, -0.3597, -0.8584, 0.3659, -0.3597, -0.8584, 0.3659, -0.3597, -0.8584, 0.2538, -0.3958, -0.8826, 0.2538, -0.3958, -0.8826, 0.2538, -0.3958, -0.8826, -0.2842, 0.2931, 0.9128, -0.2842, 0.2931, 0.9128, -0.2842, 0.2931, 0.9128, 0.02234, 0.03712, 0.9991, 0.02234, 0.03712, 0.9991, 0.02234, 0.03712, 0.9991, -0.7952, 0.01344, 0.6061, -0.7952, 0.01344, 0.6061, -0.7952, 0.01344, 0.6061, -0.7721, 0.08989, 0.6291, -0.7721, 0.08989, 0.6291, -0.7721, 0.08989, 0.6291, -0.5164, 0.209, -0.8304, -0.5164, 0.209, -0.8304, -0.5164, 0.209, -0.8304, -0.8406, 0.3967, -0.3688, -0.8406, 0.3967, -0.3688, -0.8406, 0.3967, -0.3688, 0.7614, 0.5911, 0.2664, 0.7614, 0.5911, 0.2664, 0.7614, 0.5911, 0.2664, 0.5415, 0.8202, 0.1845, 0.5415, 0.8202, 0.1845, 0.5415, 0.8202, 0.1845, -0.6127, 0.7762, 0.1486, -0.6127, 0.7762, 0.1486, -0.6127, 0.7762, 0.1486, 0.08116, 0.871, -0.4845, 0.08116, 0.871, -0.4845, 0.08116, 0.871, -0.4845, 0.7591, -0.6152, -0.2128, 0.7591, -0.6152, -0.2128, 0.7591, -0.6152, -0.2128, 0.9747, 0.1659, -0.1499, 0.9747, 0.1659, -0.1499, 0.9747, 0.1659, -0.1499, -0.2746, -0.8399, -0.4682, -0.2746, -0.8399, -0.4682, -0.2746, -0.8399, -0.4682, 0.6037, 0.009823, 0.7972, 0.6037, 0.009823, 0.7972, 0.6037, 0.009823, 0.7972, -0.2248, 0.8164, 0.5319, -0.2248, 0.8164, 0.5319, -0.2248, 0.8164, 0.5319])] * 3)])
me_plane_006 = bpy.data.meshes.new('Plane.006')
me_plane_006.from_pydata([(-30.05, 11.96, 9.526), (-61.78, 11.82, -3.368), (-29.48, -2.216, 1.397), (-39.95, 6.639, 21.16), (-57.45, 1.929, 12.59), (-36.95, 13.54, -15.38), (-45.08, 22.75, 12.28), (-46.67, 18.35, -13.3), (-52.14, 22.38, 12.53), (-28.11, 14.39, -7.749), (-46.51, 7.016, -17.42), (-29.5, 14.04, 0.247), (-49.51, 26.02, -1.217)], [], [(2, 0, 3), (10, 7, 5), (1, 4, 8), (2, 10, 9), (10, 4, 1), (12, 6, 11), (12, 8, 6), (4, 2, 3), (9, 10, 5), (8, 4, 6), (4, 3, 6), (1, 7, 10), (1, 12, 7), (1, 8, 12), (5, 12, 11), (5, 7, 12), (9, 0, 2), (11, 9, 5), (4, 10, 2), (0, 6, 3), (0, 11, 6)])
_uv = me_plane_006.uv_layers.new(name='UVMap')
_uv.uv.foreach_set('vector', [0.1082, 0.7961, 0.1096, 0.7746, 0.08212, 0.7704, 0.07674, 0.765, 0.09695, 0.765, 0.09695, 0.7852, 0.07932, 0.7676, 0.0864, 0.7684, 0.1156, 0.8039, 0.07674, 0.765, 0.1172, 0.765, 0.1125, 0.8008, 0.1137, 0.8019, 0.1172, 0.7675, 0.1163, 0.7843, 0.08253, 0.7664, 0.1025, 0.7706, 0.0878, 0.7761, 0.08253, 0.7664, 0.1158, 0.765, 0.1025, 0.7706, 0.0864, 0.7684, 0.1168, 0.765, 0.1172, 0.8051, 0.1125, 0.8008, 0.1172, 0.765, 0.1172, 0.7852, 0.1156, 0.8039, 0.08141, 0.765, 0.1172, 0.7852, 0.08141, 0.765, 0.1172, 0.765, 0.1172, 0.7852, 0.1163, 0.7843, 0.1002, 0.7884, 0.08314, 0.7714, 0.1163, 0.7843, 0.1172, 0.7996, 0.1002, 0.7884, 0.07932, 0.7676, 0.1158, 0.765, 0.1172, 0.7996, 0.09695, 0.7852, 0.1172, 0.7701, 0.1172, 0.8054, 0.09695, 0.7852, 0.09695, 0.765, 0.1172, 0.7701, 0.106, 0.765, 0.1112, 0.7995, 0.07674, 0.765, 0.1137, 0.765, 0.106, 0.765, 0.09344, 0.765, 0.1172, 0.7675, 0.1172, 0.8054, 0.1082, 0.7961, 0.1172, 0.7695, 0.08415, 0.7653, 0.1172, 0.765, 0.1096, 0.7746, 0.08972, 0.7669, 0.08415, 0.7653])
_ca = me_plane_006.color_attributes.new('Col', 'BYTE_COLOR', 'CORNER')
_ca.data.foreach_set('color', [1.0, 1.0, 1.0, 1.0, 1.0, 1.0, 1.0, 1.0, 1.0, 1.0, 1.0, 1.0, 1.0, 1.0, 1.0, 1.0, 1.0, 1.0, 1.0, 1.0, 1.0, 1.0, 1.0, 1.0, 1.0, 1.0, 1.0, 1.0, 1.0, 1.0, 1.0, 1.0, 1.0, 1.0, 1.0, 1.0, 1.0, 1.0, 1.0, 1.0, 1.0, 1.0, 1.0, 1.0, 1.0, 1.0, 1.0, 1.0, 1.0, 1.0, 1.0, 1.0, 1.0, 1.0, 1.0, 1.0, 1.0, 1.0, 1.0, 1.0, 1.0, 1.0, 1.0, 1.0, 0.9911, 0.9911, 0.9911, 1.0, 1.0, 1.0, 1.0, 1.0, 1.0, 1.0, 1.0, 1.0, 1.0, 1.0, 1.0, 1.0, 0.9911, 0.9911, 0.9911, 1.0, 1.0, 1.0, 1.0, 1.0, 1.0, 1.0, 1.0, 1.0, 1.0, 1.0, 1.0, 1.0, 1.0, 1.0, 1.0, 1.0, 1.0, 1.0, 1.0, 1.0, 1.0, 1.0, 1.0, 1.0, 1.0, 1.0, 1.0, 1.0, 1.0, 1.0, 1.0, 1.0, 0.9911, 0.9911, 0.9911, 1.0, 1.0, 1.0, 1.0, 1.0, 1.0, 1.0, 1.0, 1.0, 0.9911, 0.9911, 0.9911, 1.0, 1.0, 1.0, 1.0, 1.0, 1.0, 1.0, 1.0, 1.0, 1.0, 1.0, 1.0, 1.0, 1.0, 1.0, 1.0, 1.0, 1.0, 1.0, 1.0, 1.0, 1.0, 1.0, 1.0, 1.0, 1.0, 1.0, 1.0, 1.0, 1.0, 1.0, 1.0, 1.0, 1.0, 1.0, 1.0, 1.0, 1.0, 1.0, 1.0, 1.0, 1.0, 1.0, 1.0, 1.0, 1.0, 1.0, 1.0, 1.0, 1.0, 1.0, 1.0, 1.0, 1.0, 1.0, 1.0, 1.0, 1.0, 1.0, 1.0, 1.0, 1.0, 1.0, 1.0, 1.0, 1.0, 1.0, 1.0, 1.0, 1.0, 1.0, 1.0, 1.0, 1.0, 1.0, 1.0, 1.0, 1.0, 1.0, 1.0, 1.0, 1.0, 1.0, 1.0, 1.0, 1.0, 1.0, 1.0, 1.0, 1.0, 1.0, 1.0, 1.0, 1.0, 1.0, 1.0, 1.0, 1.0, 1.0, 1.0, 1.0, 0.9911, 0.9911, 0.9911, 1.0, 1.0, 1.0, 1.0, 1.0, 1.0, 1.0, 1.0, 1.0, 1.0, 1.0, 1.0, 1.0, 0.9911, 0.9911, 0.9911, 1.0])
me_plane_006.materials.append(mat_rock)
me_plane_006.use_remesh_preserve_volume = False
me_plane_006.use_remesh_preserve_attributes = False
me_plane_006.use_mirror_vertex_groups = False
me_plane_006.update()
me_plane_006.normals_split_custom_set([tuple(v) for v in zip(*[iter([0.7906, -0.2804, 0.5443, 0.7906, -0.2804, 0.5443, 0.7906, -0.2804, 0.5443, -0.03214, 0.3409, -0.9395, -0.03214, 0.3409, -0.9395, -0.03214, 0.3409, -0.9395, -0.8924, 0.2329, 0.3866, -0.8924, 0.2329, 0.3866, -0.8924, 0.2329, 0.3866, 0.5494, -0.4375, -0.7119, 0.5494, -0.4375, -0.7119, 0.5494, -0.4375, -0.7119, -0.5453, -0.7708, -0.3293, -0.5453, -0.7708, -0.3293, -0.5453, -0.7708, -0.3293, 0.5113, 0.8585, 0.04036, 0.5113, 0.8585, 0.04036, 0.5113, 0.8585, 0.04036, -0.04171, 0.9677, 0.2485, -0.04171, 0.9677, 0.2485, -0.04171, 0.9677, 0.2485, 0.03575, -0.9048, 0.4243, 0.03575, -0.9048, 0.4243, 0.03575, -0.9048, 0.4243, 0.5448, -0.6222, -0.5622, 0.5448, -0.6222, -0.5622, 0.5448, -0.6222, -0.5622, 0.03575, -0.005959, 0.9993, 0.03575, -0.005959, 0.9993, 0.03575, -0.005959, 0.9993, -0.4836, 0.2999, 0.8223, -0.4836, 0.2999, 0.8223, -0.4836, 0.2999, 0.8223, -0.6069, 0.2638, -0.7497, -0.6069, 0.2638, -0.7497, -0.6069, 0.2638, -0.7497, -0.604, 0.6011, -0.5233, -0.604, 0.6011, -0.5233, -0.604, 0.6011, -0.5233, -0.7585, 0.6511, 0.02733, -0.7585, 0.6511, 0.02733, -0.7585, 0.6511, 0.02733, 0.5093, 0.8176, -0.2687, 0.5093, 0.8176, -0.2687, 0.5093, 0.8176, -0.2687, 0.3148, 0.8331, -0.4549, 0.3148, 0.8331, -0.4549, 0.3148, 0.8331, -0.4549, 0.9938, -0.02238, 0.1088, 0.9938, -0.02238, 0.1088, 0.9938, -0.02238, 0.1088, -0.1163, 0.9929, 0.02419, -0.1163, 0.9929, 0.02419, -0.1163, 0.9929, 0.02419, -0.2378, -0.9397, -0.2459, -0.2378, -0.9397, -0.2459, -0.2378, -0.9397, -0.2459, 0.5076, 0.5344, 0.6759, 0.5076, 0.5344, 0.6759, 0.5076, 0.5344, 0.6759, 0.5955, 0.7756, 0.2095, 0.5955, 0.7756, 0.2095, 0.5955, 0.7756, 0.2095])] * 3)])
me_plane_005 = bpy.data.meshes.new('Plane.005')
me_plane_005.from_pydata([(-11.07, 18.44, -28.16), (-35.31, 1.157, -12.86), (-14.49, -0.7979, -36.5), (-45.95, 11.53, -23.84), (-36.17, 7.078, -42.93), (-25.8, 26.01, -18.24), (-20.37, 24.92, -34.72), (-35.95, 27.83, -31.98), (-19.0, 6.216, -14.79), (-31.85, 14.74, -42.5), (-12.61, 17.01, -39.58)], [], [(2, 0, 8), (6, 10, 9), (1, 8, 5), (7, 5, 6), (3, 4, 1), (1, 2, 8), (2, 9, 10), (2, 4, 9), (3, 1, 5), (3, 9, 4), (3, 7, 9), (10, 6, 0), (3, 5, 7), (9, 7, 6), (2, 10, 0), (4, 2, 1), (0, 5, 8), (6, 5, 0)])
_uv = me_plane_005.uv_layers.new(name='UVMap')
_uv.uv.foreach_set('vector', [0.1082, 0.7964, 0.1168, 0.7715, 0.0823, 0.7706, 0.1172, 0.765, 0.1121, 0.7757, 0.09361, 0.765, 0.07674, 0.765, 0.1135, 0.765, 0.1165, 0.8009, 0.07871, 0.7654, 0.1144, 0.7661, 0.0878, 0.7761, 0.1169, 0.7845, 0.1137, 0.8018, 0.1172, 0.7656, 0.08462, 0.765, 0.1172, 0.765, 0.1143, 0.8013, 0.07905, 0.7672, 0.1172, 0.7852, 0.1172, 0.8054, 0.07866, 0.765, 0.1172, 0.765, 0.1172, 0.7852, 0.07974, 0.768, 0.08462, 0.765, 0.1165, 0.8009, 0.1148, 0.7824, 0.1002, 0.7884, 0.08314, 0.7714, 0.1148, 0.7824, 0.1172, 0.8028, 0.1002, 0.7884, 0.08934, 0.7666, 0.1172, 0.765, 0.1168, 0.7715, 0.07974, 0.765, 0.1144, 0.7661, 0.1153, 0.802, 0.09695, 0.7789, 0.1172, 0.7662, 0.1172, 0.8054, 0.07866, 0.765, 0.1121, 0.7757, 0.1149, 0.8032, 0.1137, 0.8018, 0.1082, 0.7964, 0.1172, 0.7656, 0.1168, 0.7715, 0.07773, 0.765, 0.1135, 0.765, 0.07674, 0.765, 0.07773, 0.765, 0.1137, 0.7715])
_ca = me_plane_005.color_attributes.new('Col', 'BYTE_COLOR', 'CORNER')
_ca.data.foreach_set('color', [1.0, 1.0, 1.0, 1.0, 1.0, 1.0, 1.0, 1.0, 1.0, 1.0, 1.0, 1.0, 1.0, 1.0, 1.0, 1.0, 1.0, 1.0, 1.0, 1.0, 1.0, 1.0, 1.0, 1.0, 0.9911, 0.9911, 0.9911, 1.0, 1.0, 1.0, 1.0, 1.0, 0.9911, 0.9911, 0.9911, 1.0, 1.0, 1.0, 1.0, 1.0, 0.9911, 0.9911, 0.9911, 1.0, 1.0, 1.0, 1.0, 1.0, 1.0, 1.0, 1.0, 1.0, 1.0, 1.0, 1.0, 1.0, 0.9911, 0.9911, 0.9911, 1.0, 0.9911, 0.9911, 0.9911, 1.0, 1.0, 1.0, 1.0, 1.0, 1.0, 1.0, 1.0, 1.0, 1.0, 1.0, 1.0, 1.0, 1.0, 1.0, 1.0, 1.0, 1.0, 1.0, 1.0, 1.0, 1.0, 1.0, 1.0, 1.0, 1.0, 1.0, 1.0, 1.0, 1.0, 1.0, 1.0, 1.0, 1.0, 1.0, 1.0, 1.0, 0.9911, 0.9911, 0.9911, 1.0, 0.9911, 0.9911, 0.9911, 1.0, 1.0, 1.0, 1.0, 1.0, 1.0, 1.0, 1.0, 1.0, 1.0, 1.0, 1.0, 1.0, 1.0, 1.0, 1.0, 1.0, 1.0, 1.0, 1.0, 1.0, 1.0, 1.0, 1.0, 1.0, 1.0, 1.0, 1.0, 1.0, 1.0, 1.0, 1.0, 1.0, 1.0, 1.0, 1.0, 1.0, 1.0, 1.0, 1.0, 1.0, 0.9911, 0.9911, 0.9911, 1.0, 1.0, 1.0, 1.0, 1.0, 1.0, 1.0, 1.0, 1.0, 1.0, 1.0, 1.0, 1.0, 1.0, 1.0, 1.0, 1.0, 1.0, 1.0, 1.0, 1.0, 1.0, 1.0, 1.0, 1.0, 1.0, 1.0, 1.0, 1.0, 1.0, 1.0, 1.0, 1.0, 1.0, 1.0, 1.0, 1.0, 0.9911, 0.9911, 0.9911, 1.0, 1.0, 1.0, 1.0, 1.0, 0.9911, 0.9911, 0.9911, 1.0, 1.0, 1.0, 1.0, 1.0, 1.0, 1.0, 1.0, 1.0, 0.9911, 0.9911, 0.9911, 1.0, 1.0, 1.0, 1.0, 1.0])
me_plane_005.materials.append(mat_rock)
me_plane_005.use_remesh_preserve_volume = False
me_plane_005.use_remesh_preserve_attributes = False
me_plane_005.use_mirror_vertex_groups = False
me_plane_005.update()
me_plane_005.normals_split_custom_set([tuple(v) for v in zip(*[iter([0.9159, -0.2853, 0.2823, 0.9159, -0.2853, 0.2823, 0.9159, -0.2853, 0.2823, 0.05859, 0.5641, -0.8236, 0.05859, 0.5641, -0.8236, 0.05859, 0.5641, -0.8236, 0.05663, 0.1904, 0.9801, 0.05663, 0.1904, 0.9801, 0.05663, 0.1904, 0.9801, 0.1829, 0.9831, -0.005043, 0.1829, 0.9831, -0.005043, 0.1829, 0.9831, -0.005043, -0.617, -0.7753, -0.1351, -0.617, -0.7753, -0.1351, -0.617, -0.7753, -0.1351, 0.3148, -0.8821, 0.3503, 0.3148, -0.8821, 0.3503, 0.3148, -0.8821, 0.3503, 0.1688, -0.1855, -0.968, 0.1688, -0.1855, -0.968, 0.1688, -0.1855, -0.968, 0.2533, -0.08931, -0.9633, 0.2533, -0.08931, -0.9633, 0.2533, -0.08931, -0.9633, -0.4795, 0.3571, 0.8016, -0.4795, 0.3571, 0.8016, -0.4795, 0.3571, 0.8016, -0.7483, 0.4494, -0.488, -0.7483, 0.4494, -0.488, -0.7483, 0.4494, -0.488, -0.7975, 0.2057, -0.5672, -0.7975, 0.2057, -0.5672, -0.7975, 0.2057, -0.5672, 0.6445, 0.7431, -0.1802, 0.6445, 0.7431, -0.1802, 0.6445, 0.7431, -0.1802, -0.5895, 0.62, 0.5177, -0.5895, 0.62, 0.5177, -0.5895, 0.62, 0.5177, -0.02094, 0.6224, -0.7824, -0.02094, 0.6224, -0.7824, -0.02094, 0.6224, -0.7824, 0.9852, -0.1243, -0.1177, 0.9852, -0.1243, -0.1177, 0.9852, -0.1243, -0.1177, -0.2892, -0.9408, -0.177, -0.2892, -0.9408, -0.177, -0.2892, -0.9408, -0.177, 0.6392, 0.3399, 0.6898, 0.6392, 0.3399, 0.6898, 0.6392, 0.3399, 0.6898, 0.5131, 0.8509, 0.1125, 0.5131, 0.8509, 0.1125, 0.5131, 0.8509, 0.1125])] * 3)])
me_plane_004 = bpy.data.meshes.new('Plane.004')
me_plane_004.from_pydata([(2.423, 6.892, -25.98), (17.11, 16.06, -34.91), (-0.6809, 21.68, -33.99), (15.58, -1.76, -44.93), (-9.207, 6.159, -54.66), (6.529, 12.18, -56.66), (9.645, 22.23, -46.96), (-14.04, 12.59, -44.03), (-13.62, 1.655, -35.05), (18.4, 15.52, -52.07), (0.1031, 5.117, -57.26), (-3.908, 17.53, -52.56)], [], [(6, 9, 5), (10, 11, 5), (7, 11, 4), (3, 10, 9), (8, 3, 0), (11, 2, 6), (4, 8, 7), (9, 10, 5), (8, 0, 2), (7, 8, 2), (4, 11, 10), (9, 6, 1), (7, 2, 11), (5, 11, 6), (9, 1, 3), (3, 1, 0), (4, 3, 8), (4, 10, 3), (1, 2, 0), (1, 6, 2)])
_uv = me_plane_004.uv_layers.new(name='UVMap')
_uv.uv.foreach_set('vector', [0.1172, 0.7655, 0.1068, 0.7725, 0.09416, 0.765, 0.07674, 0.765, 0.112, 0.7674, 0.09695, 0.7852, 0.1172, 0.7822, 0.1128, 0.7983, 0.1002, 0.7773, 0.07674, 0.765, 0.1131, 0.765, 0.1116, 0.7999, 0.08499, 0.7653, 0.1171, 0.7651, 0.1165, 0.8046, 0.087, 0.7688, 0.1172, 0.765, 0.08773, 0.7761, 0.1154, 0.7916, 0.1172, 0.765, 0.1172, 0.7822, 0.1116, 0.7999, 0.1131, 0.765, 0.1172, 0.7852, 0.07697, 0.7653, 0.1163, 0.765, 0.1172, 0.794, 0.07792, 0.7658, 0.08499, 0.7653, 0.1172, 0.794, 0.1002, 0.7773, 0.1128, 0.7983, 0.08314, 0.7714, 0.08843, 0.7666, 0.1172, 0.7655, 0.117, 0.7712, 0.07792, 0.765, 0.1172, 0.765, 0.1128, 0.7983, 0.09695, 0.7852, 0.1128, 0.7983, 0.1172, 0.8054, 0.1068, 0.7725, 0.1164, 0.8047, 0.07674, 0.765, 0.1081, 0.7963, 0.1156, 0.7714, 0.08187, 0.7702, 0.1154, 0.7916, 0.1081, 0.7963, 0.1172, 0.765, 0.1154, 0.7916, 0.1163, 0.8045, 0.1081, 0.7963, 0.117, 0.7712, 0.08822, 0.7652, 0.1163, 0.765, 0.117, 0.7712, 0.08, 0.7655, 0.08822, 0.7652])
_ca = me_plane_004.color_attributes.new('Col', 'BYTE_COLOR', 'CORNER')
_ca.data.foreach_set('color', [1.0, 1.0, 1.0, 1.0, 1.0, 1.0, 1.0, 1.0, 1.0, 1.0, 1.0, 1.0, 1.0, 1.0, 1.0, 1.0, 1.0, 1.0, 1.0, 1.0, 1.0, 1.0, 1.0, 1.0, 1.0, 1.0, 1.0, 1.0, 1.0, 1.0, 1.0, 1.0, 0.9911, 0.9911, 0.9911, 1.0, 1.0, 1.0, 1.0, 1.0, 1.0, 1.0, 1.0, 1.0, 1.0, 1.0, 1.0, 1.0, 1.0, 1.0, 1.0, 1.0, 1.0, 1.0, 1.0, 1.0, 1.0, 1.0, 1.0, 1.0, 1.0, 1.0, 1.0, 1.0, 1.0, 1.0, 1.0, 1.0, 1.0, 1.0, 1.0, 1.0, 0.9911, 0.9911, 0.9911, 1.0, 1.0, 1.0, 1.0, 1.0, 1.0, 1.0, 1.0, 1.0, 1.0, 1.0, 1.0, 1.0, 1.0, 1.0, 1.0, 1.0, 1.0, 1.0, 1.0, 1.0, 1.0, 1.0, 1.0, 1.0, 1.0, 1.0, 1.0, 1.0, 1.0, 1.0, 1.0, 1.0, 1.0, 1.0, 1.0, 1.0, 1.0, 1.0, 1.0, 1.0, 1.0, 1.0, 1.0, 1.0, 0.9911, 0.9911, 0.9911, 1.0, 1.0, 1.0, 1.0, 1.0, 1.0, 1.0, 1.0, 1.0, 1.0, 1.0, 1.0, 1.0, 1.0, 1.0, 1.0, 1.0, 1.0, 1.0, 1.0, 1.0, 1.0, 1.0, 1.0, 1.0, 1.0, 1.0, 1.0, 1.0, 1.0, 1.0, 1.0, 1.0, 1.0, 1.0, 1.0, 1.0, 1.0, 1.0, 1.0, 1.0, 1.0, 1.0, 1.0, 1.0, 1.0, 1.0, 1.0, 1.0, 1.0, 1.0, 1.0, 1.0, 1.0, 1.0, 1.0, 1.0, 1.0, 1.0, 1.0, 1.0, 1.0, 1.0, 1.0, 1.0, 1.0, 1.0, 1.0, 1.0, 0.9911, 0.9911, 0.9911, 1.0, 1.0, 1.0, 1.0, 1.0, 1.0, 1.0, 1.0, 1.0, 0.9911, 0.9911, 0.9911, 1.0, 1.0, 1.0, 1.0, 1.0, 1.0, 1.0, 1.0, 1.0, 1.0, 1.0, 1.0, 1.0, 1.0, 1.0, 1.0, 1.0, 1.0, 1.0, 1.0, 1.0, 1.0, 1.0, 1.0, 1.0, 1.0, 1.0, 1.0, 1.0, 1.0, 1.0, 1.0, 1.0])
me_plane_004.materials.append(mat_rock)
me_plane_004.use_remesh_preserve_volume = False
me_plane_004.use_remesh_preserve_attributes = False
me_plane_004.use_mirror_vertex_groups = False
me_plane_004.update()
me_plane_004.normals_split_custom_set([tuple(v) for v in zip(*[iter([0.092, 0.6765, -0.7307, 0.092, 0.6765, -0.7307, 0.092, 0.6765, -0.7307, -0.222, 0.2817, -0.9335, -0.222, 0.2817, -0.9335, -0.222, 0.2817, -0.9335, -0.695, 0.4303, -0.5761, -0.695, 0.4303, -0.5761, -0.695, 0.4303, -0.5761, 0.4543, -0.4026, -0.7947, 0.4543, -0.4026, -0.7947, 0.4543, -0.4026, -0.7947, 0.04402, -0.8968, 0.4402, 0.04402, -0.8968, 0.4402, 0.04402, -0.8968, 0.4402, -0.2608, 0.9508, -0.1675, -0.2608, 0.9508, -0.1675, -0.2608, 0.9508, -0.1675, -0.929, -0.2552, -0.2679, -0.929, -0.2552, -0.2679, -0.929, -0.2552, -0.2679, 0.4169, -0.3063, -0.8558, 0.4169, -0.3063, -0.8558, 0.4169, -0.3063, -0.8558, -0.5423, 0.309, 0.7813, -0.5423, 0.309, 0.7813, -0.5423, 0.309, 0.7813, -0.7109, 0.4299, 0.5566, -0.7109, 0.4299, 0.5566, -0.7109, 0.4299, 0.5566, -0.2293, 0.279, -0.9325, -0.2293, 0.279, -0.9325, -0.2293, 0.279, -0.9325, 0.6165, 0.787, 0.02167, 0.6165, 0.787, 0.02167, 0.6165, 0.787, 0.02167, -0.5051, 0.8568, -0.104, -0.5051, 0.8568, -0.104, -0.5051, 0.8568, -0.104, 0.06406, 0.6825, -0.728, 0.06406, 0.6825, -0.728, 0.06406, 0.6825, -0.728, 0.9886, -0.1287, 0.0783, 0.9886, -0.1287, 0.0783, 0.9886, -0.1287, 0.0783, 0.6474, -0.415, 0.6392, 0.6474, -0.415, 0.6392, 0.6474, -0.415, 0.6392, -0.1989, -0.9444, -0.2617, -0.1989, -0.9444, -0.2617, -0.1989, -0.9444, -0.2617, -0.1861, -0.9388, -0.2899, -0.1861, -0.9388, -0.2899, -0.1861, -0.9388, -0.2899, 0.2013, 0.4985, 0.8432, 0.2013, 0.4985, 0.8432, 0.2013, 0.4985, 0.8432, 0.3028, 0.9111, 0.2795, 0.3028, 0.9111, 0.2795, 0.3028, 0.9111, 0.2795])] * 3)])
me_plane_003 = bpy.data.meshes.new('Plane.003')
me_plane_003.from_pydata([(48.61, 10.33, -25.15), (20.0, 2.48, -24.16), (46.79, -2.286, -29.22), (28.86, 6.467, -51.35), (35.58, 5.779, -15.4), (13.46, 9.709, -36.63), (38.06, 12.79, -49.05), (37.7, 21.88, -32.95), (27.15, 18.67, -25.98), (49.13, 13.98, -39.31), (37.3, -1.624, -46.1), (24.95, 19.87, -37.84)], [], [(3, 10, 5), (7, 9, 6), (3, 11, 6), (5, 8, 11), (1, 4, 8), (2, 10, 9), (11, 8, 7), (4, 1, 2), (9, 10, 6), (10, 3, 6), (5, 1, 8), (5, 11, 3), (9, 7, 0), (6, 11, 7), (9, 0, 2), (2, 0, 4), (5, 10, 1), (10, 2, 1), (7, 4, 0), (7, 8, 4)])
_uv = me_plane_003.uv_layers.new(name='UVMap')
_uv.uv.foreach_set('vector', [0.1172, 0.8054, 0.1126, 0.8009, 0.1171, 0.7823, 0.1172, 0.7651, 0.108, 0.774, 0.09365, 0.765, 0.07674, 0.765, 0.1146, 0.7665, 0.09695, 0.7852, 0.07726, 0.765, 0.1121, 0.765, 0.1144, 0.8012, 0.07674, 0.765, 0.117, 0.765, 0.1111, 0.7947, 0.07674, 0.765, 0.09695, 0.765, 0.1127, 0.801, 0.08999, 0.7676, 0.1121, 0.765, 0.091, 0.7749, 0.117, 0.8053, 0.08576, 0.765, 0.1172, 0.7729, 0.1127, 0.801, 0.09695, 0.765, 0.1172, 0.7852, 0.09695, 0.765, 0.1172, 0.765, 0.1172, 0.7852, 0.07726, 0.765, 0.08576, 0.765, 0.1111, 0.7947, 0.1171, 0.7823, 0.1144, 0.8012, 0.08314, 0.7714, 0.08942, 0.7667, 0.1172, 0.7651, 0.116, 0.7741, 0.09695, 0.7852, 0.1144, 0.8012, 0.1172, 0.8054, 0.108, 0.774, 0.1122, 0.8005, 0.07674, 0.765, 0.103, 0.7913, 0.116, 0.7741, 0.08195, 0.7702, 0.1171, 0.7823, 0.1126, 0.8009, 0.1169, 0.766, 0.1126, 0.8009, 0.103, 0.7913, 0.1169, 0.766, 0.07746, 0.7651, 0.117, 0.765, 0.116, 0.7741, 0.07746, 0.7651, 0.08319, 0.765, 0.117, 0.765])
_ca = me_plane_003.color_attributes.new('Col', 'BYTE_COLOR', 'CORNER')
_ca.data.foreach_set('color', [1.0, 1.0, 1.0, 1.0, 1.0, 1.0, 1.0, 1.0, 0.9911, 0.9911, 0.9911, 1.0, 0.9911, 0.9911, 0.9911, 1.0, 1.0, 1.0, 1.0, 1.0, 1.0, 1.0, 1.0, 1.0, 1.0, 1.0, 1.0, 1.0, 1.0, 1.0, 1.0, 1.0, 1.0, 1.0, 1.0, 1.0, 0.9911, 0.9911, 0.9911, 1.0, 0.9911, 0.9911, 0.9911, 1.0, 1.0, 1.0, 1.0, 1.0, 1.0, 1.0, 1.0, 1.0, 1.0, 1.0, 1.0, 1.0, 0.9911, 0.9911, 0.9911, 1.0, 1.0, 1.0, 1.0, 1.0, 1.0, 1.0, 1.0, 1.0, 1.0, 1.0, 1.0, 1.0, 1.0, 1.0, 1.0, 1.0, 0.9911, 0.9911, 0.9911, 1.0, 0.9911, 0.9911, 0.9911, 1.0, 1.0, 1.0, 1.0, 1.0, 1.0, 1.0, 1.0, 1.0, 1.0, 1.0, 1.0, 1.0, 1.0, 1.0, 1.0, 1.0, 1.0, 1.0, 1.0, 1.0, 1.0, 1.0, 1.0, 1.0, 1.0, 1.0, 1.0, 1.0, 1.0, 1.0, 1.0, 1.0, 1.0, 1.0, 1.0, 1.0, 0.9911, 0.9911, 0.9911, 1.0, 1.0, 1.0, 1.0, 1.0, 0.9911, 0.9911, 0.9911, 1.0, 0.9911, 0.9911, 0.9911, 1.0, 1.0, 1.0, 1.0, 1.0, 1.0, 1.0, 1.0, 1.0, 1.0, 1.0, 1.0, 1.0, 0.9911, 0.9911, 0.9911, 1.0, 1.0, 1.0, 1.0, 1.0, 1.0, 1.0, 1.0, 1.0, 1.0, 1.0, 1.0, 1.0, 0.9911, 0.9911, 0.9911, 1.0, 1.0, 1.0, 1.0, 1.0, 1.0, 1.0, 1.0, 1.0, 1.0, 1.0, 1.0, 1.0, 1.0, 1.0, 1.0, 1.0, 1.0, 1.0, 1.0, 1.0, 1.0, 1.0, 1.0, 1.0, 0.9911, 0.9911, 0.9911, 1.0, 1.0, 1.0, 1.0, 1.0, 1.0, 1.0, 1.0, 1.0, 1.0, 1.0, 1.0, 1.0, 1.0, 1.0, 1.0, 1.0, 1.0, 1.0, 1.0, 1.0, 0.9911, 0.9911, 0.9911, 1.0, 1.0, 1.0, 1.0, 1.0, 1.0, 1.0, 1.0, 1.0, 0.9911, 0.9911, 0.9911, 1.0, 0.9911, 0.9911, 0.9911, 1.0, 1.0, 1.0, 1.0, 1.0])
me_plane_003.materials.append(mat_rock)
me_plane_003.use_remesh_preserve_volume = False
me_plane_003.use_remesh_preserve_attributes = False
me_plane_003.use_mirror_vertex_groups = False
me_plane_003.update()
me_plane_003.normals_split_custom_set([tuple(v) for v in zip(*[iter([-0.5143, -0.775, -0.3673, -0.5143, -0.775, -0.3673, -0.5143, -0.775, -0.3673, 0.3169, 0.8289, -0.4609, 0.3169, 0.8289, -0.4609, 0.3169, 0.8289, -0.4609, -0.2645, 0.6453, -0.7166, -0.2645, 0.6453, -0.7166, -0.2645, 0.6453, -0.7166, -0.6386, 0.7448, 0.1937, -0.6386, 0.7448, 0.1937, -0.6386, 0.7448, 0.1937, -0.5148, 0.3168, 0.7966, -0.5148, 0.3168, 0.7966, -0.5148, 0.3168, 0.7966, 0.7923, -0.4, -0.4608, 0.7923, -0.4, -0.4608, 0.7923, -0.4, -0.4608, -0.205, 0.9693, 0.136, -0.205, 0.9693, 0.136, -0.205, 0.9693, 0.136, -0.07075, -0.8854, 0.4594, -0.07075, -0.8854, 0.4594, -0.07075, -0.8854, 0.4594, 0.6605, -0.1837, -0.728, 0.6605, -0.1837, -0.728, 0.6605, -0.1837, -0.728, 0.3668, -0.2049, -0.9075, 0.3668, -0.2049, -0.9075, 0.3668, -0.2049, -0.9075, -0.7104, 0.3802, 0.5923, -0.7104, 0.3802, 0.5923, -0.7104, 0.3802, 0.5923, -0.5303, 0.5202, -0.6694, -0.5303, 0.5202, -0.6694, -0.5303, 0.5202, -0.6694, 0.6334, 0.7434, 0.2147, 0.6334, 0.7434, 0.2147, 0.6334, 0.7434, 0.2147, 0.05037, 0.8702, -0.4901, 0.05037, 0.8702, -0.4901, 0.05037, 0.8702, -0.4901, 0.9898, -0.1427, -0.0002135, 0.9898, -0.1427, -0.0002135, 0.9898, -0.1427, -0.0002135, 0.6367, -0.3183, 0.7024, 0.6367, -0.3183, 0.7024, 0.6367, -0.3183, 0.7024, -0.4908, -0.8404, -0.23, -0.4908, -0.8404, -0.23, -0.4908, -0.8404, -0.23, -0.165, -0.9848, 0.05409, -0.165, -0.9848, 0.05409, -0.165, -0.9848, 0.05409, 0.2579, 0.6963, 0.6699, 0.2579, 0.6963, 0.6699, 0.2579, 0.6963, 0.6699, 0.2307, 0.703, 0.6728, 0.2307, 0.703, 0.6728, 0.2307, 0.703, 0.6728])] * 3)])
me_plane_002 = bpy.data.meshes.new('Plane.002')
me_plane_002.from_pydata([(62.16, 13.58, 6.354), (49.01, 24.16, -9.903), (35.0, 13.51, -8.325), (54.6, 5.73, 12.75), (37.96, 5.465, 6.447), (64.06, 1.051, -4.984), (45.31, 11.37, -23.32), (52.25, 17.89, 7.82), (47.86, 24.39, 0.5983), (45.89, 17.74, 8.588), (60.72, 6.506, -17.19), (53.66, 2.313, -17.63), (60.16, 12.57, -15.14)], [], [(7, 8, 9), (1, 12, 6), (2, 8, 1), (5, 11, 10), (6, 11, 2), (11, 4, 2), (4, 5, 3), (11, 6, 10), (4, 3, 9), (8, 2, 9), (2, 4, 9), (2, 1, 6), (12, 7, 0), (12, 1, 7), (10, 12, 5), (12, 0, 5), (6, 12, 10), (3, 5, 0), (11, 5, 4), (3, 0, 7, 9), (7, 1, 8)])
_uv = me_plane_002.uv_layers.new(name='UVMap')
_uv.uv.foreach_set('vector', [0.09695, 0.7667, 0.07674, 0.765, 0.09695, 0.765, 0.1172, 0.765, 0.1116, 0.7697, 0.07721, 0.765, 0.07692, 0.765, 0.1085, 0.7682, 0.1156, 0.8031, 0.0809, 0.7692, 0.09695, 0.765, 0.1006, 0.7852, 0.1137, 0.8019, 0.1127, 0.8006, 0.1171, 0.7834, 0.1127, 0.8006, 0.1169, 0.7659, 0.1171, 0.7834, 0.08725, 0.7671, 0.1172, 0.765, 0.1172, 0.8046, 0.09695, 0.765, 0.1172, 0.765, 0.1006, 0.7852, 0.07876, 0.765, 0.1172, 0.765, 0.1155, 0.7852, 0.1169, 0.8052, 0.07692, 0.765, 0.101, 0.7852, 0.07692, 0.765, 0.08725, 0.7671, 0.101, 0.7852, 0.1161, 0.7824, 0.1156, 0.8031, 0.08314, 0.7714, 0.08636, 0.7657, 0.1172, 0.768, 0.1143, 0.7709, 0.08636, 0.7657, 0.1172, 0.765, 0.1172, 0.768, 0.09329, 0.765, 0.1116, 0.7697, 0.0809, 0.7692, 0.1116, 0.7697, 0.1172, 0.8054, 0.0809, 0.7692, 0.07721, 0.765, 0.1116, 0.7697, 0.09329, 0.765, 0.08241, 0.7707, 0.109, 0.7938, 0.1143, 0.7709, 0.1127, 0.8006, 0.109, 0.7938, 0.1169, 0.7659, 0.1172, 0.765, 0.1172, 0.7705, 0.09695, 0.7667, 0.09695, 0.765, 0.09695, 0.7667, 0.07674, 0.765, 0.07674, 0.765])
_ca = me_plane_002.color_attributes.new('Col', 'BYTE_COLOR', 'CORNER')
_ca.data.foreach_set('color', [1.0, 1.0, 1.0, 1.0, 1.0, 1.0, 1.0, 1.0, 1.0, 1.0, 1.0, 1.0, 1.0, 1.0, 1.0, 1.0, 1.0, 1.0, 1.0, 1.0, 1.0, 1.0, 1.0, 1.0, 1.0, 1.0, 1.0, 1.0, 1.0, 1.0, 1.0, 1.0, 1.0, 1.0, 1.0, 1.0, 1.0, 1.0, 1.0, 1.0, 1.0, 1.0, 1.0, 1.0, 1.0, 1.0, 1.0, 1.0, 1.0, 1.0, 1.0, 1.0, 1.0, 1.0, 1.0, 1.0, 1.0, 1.0, 1.0, 1.0, 1.0, 1.0, 1.0, 1.0, 1.0, 1.0, 1.0, 1.0, 1.0, 1.0, 1.0, 1.0, 1.0, 1.0, 1.0, 1.0, 1.0, 1.0, 1.0, 1.0, 1.0, 1.0, 1.0, 1.0, 1.0, 1.0, 1.0, 1.0, 1.0, 1.0, 1.0, 1.0, 1.0, 1.0, 1.0, 1.0, 1.0, 1.0, 1.0, 1.0, 1.0, 1.0, 1.0, 1.0, 1.0, 1.0, 1.0, 1.0, 1.0, 1.0, 1.0, 1.0, 1.0, 1.0, 1.0, 1.0, 1.0, 1.0, 1.0, 1.0, 1.0, 1.0, 1.0, 1.0, 1.0, 1.0, 1.0, 1.0, 1.0, 1.0, 1.0, 1.0, 1.0, 1.0, 1.0, 1.0, 1.0, 1.0, 1.0, 1.0, 1.0, 1.0, 1.0, 1.0, 1.0, 1.0, 1.0, 1.0, 1.0, 1.0, 1.0, 1.0, 1.0, 1.0, 1.0, 1.0, 1.0, 1.0, 1.0, 1.0, 1.0, 1.0, 1.0, 1.0, 1.0, 1.0, 1.0, 1.0, 1.0, 1.0, 1.0, 1.0, 1.0, 1.0, 1.0, 1.0, 1.0, 1.0, 1.0, 1.0, 1.0, 1.0, 1.0, 1.0, 1.0, 1.0, 1.0, 1.0, 1.0, 1.0, 1.0, 1.0, 1.0, 1.0, 1.0, 1.0, 1.0, 1.0, 1.0, 1.0, 1.0, 1.0, 1.0, 1.0, 1.0, 1.0, 1.0, 1.0, 1.0, 1.0, 1.0, 1.0, 1.0, 1.0, 1.0, 1.0, 1.0, 1.0, 1.0, 1.0, 1.0, 1.0, 1.0, 1.0, 1.0, 1.0, 1.0, 1.0, 1.0, 1.0, 1.0, 1.0, 1.0, 1.0, 1.0, 1.0, 1.0, 1.0, 1.0, 1.0, 1.0, 1.0, 1.0, 1.0, 1.0, 1.0, 1.0, 1.0, 1.0, 1.0, 1.0, 1.0, 1.0, 1.0, 1.0, 1.0])
me_plane_002.materials.append(mat_rock)
me_plane_002.use_remesh_preserve_volume = False
me_plane_002.use_remesh_preserve_attributes = False
me_plane_002.use_mirror_vertex_groups = False
me_plane_002.update()
me_plane_002.normals_split_custom_set([tuple(v) for v in zip(*[iter([0.05949, 0.7596, 0.6476, 0.05949, 0.7596, 0.6476, 0.05949, 0.7596, 0.6476, 0.3331, 0.635, -0.697, 0.3331, 0.635, -0.697, 0.3331, 0.635, -0.697, -0.6091, 0.7886, -0.08452, -0.6091, 0.7886, -0.08452, -0.6091, 0.7886, -0.08452, 0.4741, -0.7481, -0.4643, 0.4741, -0.7481, -0.4643, 0.4741, -0.7481, -0.4643, -0.5972, -0.7419, -0.305, -0.5972, -0.7419, -0.305, -0.5972, -0.7419, -0.305, -0.5945, -0.7501, -0.2896, -0.5945, -0.7501, -0.2896, -0.5945, -0.7501, -0.2896, -0.06801, -0.973, 0.2204, -0.06801, -0.973, 0.2204, -0.06801, -0.973, 0.2204, 0.2558, -0.3339, -0.9072, 0.2558, -0.3339, -0.9072, 0.2558, -0.3339, -0.9072, -0.3544, 0.06626, 0.9327, -0.3544, 0.06626, 0.9327, -0.3544, 0.06626, 0.9327, -0.7318, 0.6014, 0.3205, -0.7318, 0.6014, 0.3205, -0.7318, 0.6014, 0.3205, -0.7992, 0.4461, 0.4027, -0.7992, 0.4461, 0.4027, -0.7992, 0.4461, 0.4027, -0.5638, 0.6699, -0.4831, -0.5638, 0.6699, -0.4831, -0.5638, 0.6699, -0.4831, 0.3879, 0.9183, -0.07939, 0.3879, 0.9183, -0.07939, 0.3879, 0.9183, -0.07939, 0.7393, 0.6659, 0.1003, 0.7393, 0.6659, 0.1003, 0.7393, 0.6659, 0.1003, 0.9683, 0.1548, -0.1959, 0.9683, 0.1548, -0.1959, 0.9683, 0.1548, -0.1959, 0.9661, 0.2378, -0.1009, 0.9661, 0.2378, -0.1009, 0.9661, 0.2378, -0.1009, 0.4366, 0.3238, -0.8394, 0.4366, 0.3238, -0.8394, 0.4366, 0.3238, -0.8394, 0.7883, -0.3429, 0.511, 0.7883, -0.3429, 0.511, 0.7883, -0.3429, 0.511, -0.1545, -0.9876, 0.02849, -0.1545, -0.9876, 0.02849, -0.1545, -0.9876, 0.02849, 0.2247, 0.403, 0.8872, 0.2247, 0.403, 0.8872, 0.2247, 0.403, 0.8872, 0.2247, 0.403, 0.8872, 0.7869, 0.6128, 0.07282, 0.7869, 0.6128, 0.07282, 0.7869, 0.6128, 0.07282])] * 3)])
me_plane_001 = bpy.data.meshes.new('Plane.001')
me_plane_001.from_pydata([(-12.25, 13.18, -21.0), (5.875, 41.48, -7.451), (-16.43, 15.22, -13.74), (6.427, 37.73, -2.121), (-16.7, 16.64, -16.53), (-0.1076, 43.19, -4.529), (-18.59, 14.25, -13.38), (0.5478, 39.07, -0.09496), (-1.178, 30.8, -11.51), (-1.645, 28.75, -7.45), (-6.113, 29.97, -5.146), (-6.892, 34.26, -9.802), (1.528, 19.94, -19.68), (23.93, 25.79, 0.609), (0.657, 14.67, -18.16), (25.23, 19.61, 1.489), (-1.683, 18.95, -16.04), (20.37, 25.72, 6.417), (-1.906, 14.31, -14.5), (20.86, 19.61, 7.002), (18.9, 23.55, -5.497), (18.7, 19.15, -4.249), (15.07, 18.33, -0.7209), (14.42, 24.98, -0.929), (35.71, 16.44, -17.33), (13.35, 42.34, 15.9), (30.92, 11.87, -19.05), (10.28, 36.13, 19.44), (29.73, 17.14, -23.68), (5.899, 44.78, 10.05), (25.54, 12.6, -22.33), (2.809, 38.0, 12.78), (19.8, 33.75, 5.378), (17.13, 28.06, 7.036), (11.41, 28.06, 2.395), (13.11, 35.64, -1.079), (-26.73, 18.0, 13.64), (4.326, 36.6, -8.002), (-22.22, 13.95, 15.48), (8.171, 29.81, -7.747), (-23.22, 18.28, 20.29), (7.983, 38.5, -1.37), (-19.05, 15.09, 20.27), (12.48, 32.03, -0.1374), (-2.581, 32.09, -2.703), (0.4869, 27.19, -1.196), (3.19, 27.73, 4.904), (-0.2159, 33.74, 4.434), (3.234, 12.36, 41.59), (2.24, 27.88, 5.335), (6.202, 6.608, 40.04), (5.151, 22.53, 2.434), (10.59, 15.03, 39.44), (11.68, 31.05, 5.984), (11.25, 7.763, 40.36), (13.87, 23.96, 3.506), (3.052, 24.68, 14.06), (6.509, 19.65, 12.4), (13.03, 19.73, 13.97), (11.26, 27.83, 16.69)], [], [(8, 1, 3, 9), (9, 3, 7, 10), (10, 7, 5, 11), (11, 5, 1, 8), (2, 6, 4, 0), (7, 3, 1, 5), (4, 11, 8, 0), (6, 10, 11, 4), (2, 9, 10, 6), (0, 8, 9, 2), (20, 13, 15, 21), (21, 15, 19, 22), (22, 19, 17, 23), (23, 17, 13, 20), (14, 18, 16, 12), (19, 15, 13, 17), (16, 23, 20, 12), (18, 22, 23, 16), (14, 21, 22, 18), (12, 20, 21, 14), (32, 25, 27, 33), (33, 27, 31, 34), (34, 31, 29, 35), (35, 29, 25, 32), (26, 30, 28, 24), (31, 27, 25, 29), (28, 35, 32, 24), (30, 34, 35, 28), (26, 33, 34, 30), (24, 32, 33, 26), (44, 37, 39, 45), (45, 39, 43, 46), (46, 43, 41, 47), (47, 41, 37, 44), (38, 42, 40, 36), (43, 39, 37, 41), (40, 47, 44, 36), (42, 46, 47, 40), (38, 45, 46, 42), (36, 44, 45, 38), (56, 49, 51, 57), (57, 51, 55, 58), (58, 55, 53, 59), (59, 53, 49, 56), (50, 54, 52, 48), (55, 51, 49, 53), (52, 59, 56, 48), (54, 58, 59, 52), (50, 57, 58, 54), (48, 56, 57, 50)])
_uv = me_plane_001.uv_layers.new(name='UVMap')
_uv.uv.foreach_set('vector', [0.02066, 0.8303, 0.04424, 0.8303, 0.04424, 0.8538, 0.02066, 0.8538, 0.02066, 0.8303, 0.04424, 0.8303, 0.04424, 0.8538, 0.02066, 0.8538, 0.02066, 0.8303, 0.04424, 0.8303, 0.04424, 0.8538, 0.02066, 0.8538, 0.02066, 0.8303, 0.04424, 0.8303, 0.04424, 0.8538, 0.02066, 0.8538, 0.08121, 0.8264, 0.1048, 0.8264, 0.1048, 0.8499, 0.08121, 0.8499, 0.07957, 0.833, 0.1031, 0.833, 0.1031, 0.8565, 0.07957, 0.8565, 0.02066, 0.8303, 0.04424, 0.8303, 0.04424, 0.8538, 0.02066, 0.8538, 0.02066, 0.8303, 0.04424, 0.8303, 0.04424, 0.8538, 0.02066, 0.8538, 0.02066, 0.8303, 0.04424, 0.8303, 0.04424, 0.8538, 0.02066, 0.8538, 0.02066, 0.8303, 0.04424, 0.8303, 0.04424, 0.8538, 0.02066, 0.8538, 0.02066, 0.8303, 0.04424, 0.8303, 0.04424, 0.8538, 0.02066, 0.8538, 0.02066, 0.8303, 0.04424, 0.8303, 0.04424, 0.8538, 0.02066, 0.8538, 0.02066, 0.8303, 0.04424, 0.8303, 0.04424, 0.8538, 0.02066, 0.8538, 0.02066, 0.8303, 0.04424, 0.8303, 0.04424, 0.8538, 0.02066, 0.8538, 0.08121, 0.8264, 0.1048, 0.8264, 0.1048, 0.8499, 0.08121, 0.8499, 0.07957, 0.833, 0.1031, 0.833, 0.1031, 0.8565, 0.07957, 0.8565, 0.02066, 0.8303, 0.04424, 0.8303, 0.04424, 0.8538, 0.02066, 0.8538, 0.02066, 0.8303, 0.04424, 0.8303, 0.04424, 0.8538, 0.02066, 0.8538, 0.02066, 0.8303, 0.04424, 0.8303, 0.04424, 0.8538, 0.02066, 0.8538, 0.02066, 0.8303, 0.04424, 0.8303, 0.04424, 0.8538, 0.02066, 0.8538, 0.02066, 0.8303, 0.04424, 0.8303, 0.04424, 0.8538, 0.02066, 0.8538, 0.02066, 0.8303, 0.04424, 0.8303, 0.04424, 0.8538, 0.02066, 0.8538, 0.02066, 0.8303, 0.04424, 0.8303, 0.04424, 0.8538, 0.02066, 0.8538, 0.02066, 0.8303, 0.04424, 0.8303, 0.04424, 0.8538, 0.02066, 0.8538, 0.08121, 0.8264, 0.1048, 0.8264, 0.1048, 0.8499, 0.08121, 0.8499, 0.07957, 0.833, 0.1031, 0.833, 0.1031, 0.8565, 0.07957, 0.8565, 0.02066, 0.8303, 0.04424, 0.8303, 0.04424, 0.8538, 0.02066, 0.8538, 0.02066, 0.8303, 0.04424, 0.8303, 0.04424, 0.8538, 0.02066, 0.8538, 0.02066, 0.8303, 0.04424, 0.8303, 0.04424, 0.8538, 0.02066, 0.8538, 0.02066, 0.8303, 0.04424, 0.8303, 0.04424, 0.8538, 0.02066, 0.8538, 0.02066, 0.8303, 0.04424, 0.8303, 0.04424, 0.8538, 0.02066, 0.8538, 0.02066, 0.8303, 0.04424, 0.8303, 0.04424, 0.8538, 0.02066, 0.8538, 0.02066, 0.8303, 0.04424, 0.8303, 0.04424, 0.8538, 0.02066, 0.8538, 0.02066, 0.8303, 0.04424, 0.8303, 0.04424, 0.8538, 0.02066, 0.8538, 0.08121, 0.8264, 0.1048, 0.8264, 0.1048, 0.8499, 0.08121, 0.8499, 0.07957, 0.833, 0.1031, 0.833, 0.1031, 0.8565, 0.07957, 0.8565, 0.02066, 0.8303, 0.04424, 0.8303, 0.04424, 0.8538, 0.02066, 0.8538, 0.02066, 0.8303, 0.04424, 0.8303, 0.04424, 0.8538, 0.02066, 0.8538, 0.02066, 0.8303, 0.04424, 0.8303, 0.04424, 0.8538, 0.02066, 0.8538, 0.02066, 0.8303, 0.04424, 0.8303, 0.04424, 0.8538, 0.02066, 0.8538, 0.02066, 0.8303, 0.04424, 0.8303, 0.04424, 0.8538, 0.02066, 0.8538, 0.02066, 0.8303, 0.04424, 0.8303, 0.04424, 0.8538, 0.02066, 0.8538, 0.02066, 0.8303, 0.04424, 0.8303, 0.04424, 0.8538, 0.02066, 0.8538, 0.02066, 0.8303, 0.04424, 0.8303, 0.04424, 0.8538, 0.02066, 0.8538, 0.08121, 0.8264, 0.1048, 0.8264, 0.1048, 0.8499, 0.08121, 0.8499, 0.07957, 0.833, 0.1031, 0.833, 0.1031, 0.8565, 0.07957, 0.8565, 0.02066, 0.8303, 0.04424, 0.8303, 0.04424, 0.8538, 0.02066, 0.8538, 0.02066, 0.8303, 0.04424, 0.8303, 0.04424, 0.8538, 0.02066, 0.8538, 0.02066, 0.8303, 0.04424, 0.8303, 0.04424, 0.8538, 0.02066, 0.8538, 0.02066, 0.8303, 0.04424, 0.8303, 0.04424, 0.8538, 0.02066, 0.8538])
_ca = me_plane_001.color_attributes.new('Col', 'BYTE_COLOR', 'CORNER')
_ca.data.foreach_set('color', [1.0, 1.0, 1.0, 1.0, 1.0, 1.0, 1.0, 1.0, 1.0, 1.0, 1.0, 1.0, 1.0, 1.0, 1.0, 1.0, 1.0, 1.0, 1.0, 1.0, 1.0, 1.0, 1.0, 1.0, 1.0, 1.0, 1.0, 1.0, 1.0, 1.0, 1.0, 1.0, 1.0, 1.0, 1.0, 1.0, 1.0, 1.0, 1.0, 1.0, 1.0, 1.0, 1.0, 1.0, 1.0, 1.0, 1.0, 1.0, 1.0, 1.0, 1.0, 1.0, 1.0, 1.0, 1.0, 1.0, 1.0, 1.0, 1.0, 1.0, 1.0, 1.0, 1.0, 1.0, 1.0, 1.0, 1.0, 1.0, 1.0, 1.0, 1.0, 1.0, 1.0, 1.0, 1.0, 1.0, 1.0, 1.0, 1.0, 1.0, 1.0, 1.0, 1.0, 1.0, 1.0, 1.0, 1.0, 1.0, 1.0, 1.0, 1.0, 1.0, 1.0, 1.0, 1.0, 1.0, 1.0, 1.0, 1.0, 1.0, 1.0, 1.0, 1.0, 1.0, 1.0, 1.0, 1.0, 1.0, 1.0, 1.0, 1.0, 1.0, 1.0, 1.0, 1.0, 1.0, 1.0, 1.0, 1.0, 1.0, 1.0, 1.0, 1.0, 1.0, 1.0, 1.0, 1.0, 1.0, 1.0, 1.0, 1.0, 1.0, 1.0, 1.0, 1.0, 1.0, 1.0, 1.0, 1.0, 1.0, 1.0, 1.0, 1.0, 1.0, 1.0, 1.0, 1.0, 1.0, 1.0, 1.0, 1.0, 1.0, 1.0, 1.0, 1.0, 1.0, 1.0, 1.0, 1.0, 1.0, 1.0, 1.0, 1.0, 1.0, 1.0, 1.0, 1.0, 1.0, 1.0, 1.0, 1.0, 1.0, 1.0, 1.0, 1.0, 1.0, 1.0, 1.0, 1.0, 1.0, 1.0, 1.0, 1.0, 1.0, 1.0, 1.0, 1.0, 1.0, 1.0, 1.0, 1.0, 1.0, 1.0, 1.0, 1.0, 1.0, 1.0, 1.0, 1.0, 1.0, 1.0, 1.0, 1.0, 1.0, 1.0, 1.0, 1.0, 1.0, 1.0, 1.0, 1.0, 1.0, 1.0, 1.0, 1.0, 1.0, 1.0, 1.0, 1.0, 1.0, 1.0, 1.0, 1.0, 1.0, 1.0, 1.0, 1.0, 1.0, 1.0, 1.0, 1.0, 1.0, 1.0, 1.0, 1.0, 1.0, 1.0, 1.0, 1.0, 1.0, 1.0, 1.0, 1.0, 1.0, 1.0, 1.0, 1.0, 1.0, 1.0, 1.0, 1.0, 1.0, 1.0, 1.0, 1.0, 1.0, 1.0, 1.0, 1.0, 1.0, 1.0, 1.0, 1.0, 1.0, 1.0, 1.0, 1.0, 1.0, 1.0, 1.0, 1.0, 1.0, 1.0, 1.0, 1.0, 1.0, 1.0, 1.0, 1.0, 1.0, 1.0, 1.0, 1.0, 1.0, 1.0, 1.0, 1.0, 1.0, 1.0, 1.0, 1.0, 1.0, 1.0, 1.0, 1.0, 1.0, 1.0, 1.0, 1.0, 1.0, 1.0, 1.0, 1.0, 1.0, 1.0, 1.0, 1.0, 1.0, 1.0, 1.0, 1.0, 1.0, 1.0, 1.0, 1.0, 1.0, 1.0, 1.0, 1.0, 1.0, 1.0, 1.0, 1.0, 1.0, 1.0, 1.0, 1.0, 1.0, 1.0, 1.0, 1.0, 1.0, 1.0, 1.0, 1.0, 1.0, 1.0, 1.0, 1.0, 1.0, 1.0, 1.0, 1.0, 1.0, 1.0, 1.0, 1.0, 1.0, 1.0, 1.0, 1.0, 1.0, 1.0, 1.0, 1.0, 1.0, 1.0, 1.0, 1.0, 1.0, 1.0, 1.0, 1.0, 1.0, 1.0, 1.0, 1.0, 1.0, 1.0, 1.0, 1.0, 1.0, 1.0, 1.0, 1.0, 1.0, 1.0, 1.0, 1.0, 1.0, 1.0, 1.0, 1.0, 1.0, 1.0, 1.0, 1.0, 1.0, 1.0, 1.0, 1.0, 1.0, 1.0, 1.0, 1.0, 1.0, 1.0, 1.0, 1.0, 1.0, 1.0, 1.0, 1.0, 1.0, 1.0, 1.0, 1.0, 1.0, 1.0, 1.0, 1.0, 1.0, 1.0, 1.0, 1.0, 1.0, 1.0, 1.0, 1.0, 1.0, 1.0, 1.0, 1.0, 1.0, 1.0, 1.0, 1.0, 1.0, 1.0, 1.0, 1.0, 1.0, 1.0, 1.0, 1.0, 1.0, 1.0, 1.0, 1.0, 1.0, 1.0, 1.0, 1.0, 1.0, 1.0, 1.0, 1.0, 1.0, 1.0, 1.0, 1.0, 1.0, 1.0, 1.0, 1.0, 1.0, 1.0, 1.0, 1.0, 1.0, 1.0, 1.0, 1.0, 1.0, 1.0, 1.0, 1.0, 1.0, 1.0, 1.0, 1.0, 1.0, 1.0, 1.0, 1.0, 1.0, 1.0, 1.0, 1.0, 1.0, 1.0, 1.0, 1.0, 1.0, 1.0, 1.0, 1.0, 1.0, 1.0, 1.0, 1.0, 1.0, 1.0, 1.0, 1.0, 1.0, 1.0, 1.0, 1.0, 1.0, 1.0, 1.0, 1.0, 1.0, 1.0, 1.0, 1.0, 1.0, 1.0, 1.0, 1.0, 1.0, 1.0, 1.0, 1.0, 1.0, 1.0, 1.0, 1.0, 1.0, 1.0, 1.0, 1.0, 1.0, 1.0, 1.0, 1.0, 1.0, 1.0, 1.0, 1.0, 1.0, 1.0, 1.0, 1.0, 1.0, 1.0, 1.0, 1.0, 1.0, 1.0, 1.0, 1.0, 1.0, 1.0, 1.0, 1.0, 1.0, 1.0, 1.0, 1.0, 1.0, 1.0, 1.0, 1.0, 1.0, 1.0, 1.0, 1.0, 1.0, 1.0, 1.0, 1.0, 1.0, 1.0, 1.0, 1.0, 1.0, 1.0, 1.0, 1.0, 1.0, 1.0, 1.0, 1.0, 1.0, 1.0, 1.0, 1.0, 1.0, 1.0, 1.0, 1.0, 1.0, 1.0, 1.0, 1.0, 1.0, 1.0, 1.0, 1.0, 1.0, 1.0, 1.0, 1.0, 1.0, 1.0, 1.0, 1.0, 1.0, 1.0, 1.0, 1.0, 1.0, 1.0, 1.0, 1.0, 1.0, 1.0, 1.0, 1.0, 1.0, 1.0, 1.0, 1.0, 1.0, 1.0, 1.0, 1.0, 1.0, 1.0, 1.0, 1.0, 1.0, 1.0, 1.0, 1.0, 1.0, 1.0, 1.0, 1.0, 1.0, 1.0, 1.0, 1.0, 1.0, 1.0, 1.0, 1.0, 1.0, 1.0, 1.0, 1.0, 1.0, 1.0, 1.0, 1.0, 1.0, 1.0, 1.0, 1.0, 1.0, 1.0, 1.0, 1.0, 1.0, 1.0, 1.0, 1.0, 1.0, 1.0, 1.0, 1.0, 1.0, 1.0, 1.0, 1.0, 1.0, 1.0, 1.0, 1.0, 1.0, 1.0, 1.0, 1.0, 1.0, 1.0, 1.0, 1.0, 1.0, 1.0, 1.0, 1.0, 1.0, 1.0, 1.0, 1.0, 1.0, 1.0, 1.0, 1.0, 1.0, 1.0, 1.0, 1.0, 1.0, 1.0, 1.0, 1.0, 1.0, 1.0, 1.0, 1.0, 1.0, 1.0, 1.0, 1.0, 1.0, 1.0, 1.0, 1.0, 1.0, 1.0, 1.0, 1.0, 1.0, 1.0, 1.0, 1.0, 1.0, 1.0, 1.0, 1.0, 1.0, 1.0, 1.0, 1.0, 1.0, 1.0, 1.0, 1.0, 1.0, 1.0, 1.0, 1.0, 1.0, 1.0, 1.0, 1.0, 1.0, 1.0, 1.0, 1.0, 1.0, 1.0, 1.0, 1.0, 1.0, 1.0, 1.0, 1.0, 1.0, 1.0, 1.0, 1.0, 1.0, 1.0, 1.0, 1.0, 1.0, 1.0, 1.0, 1.0, 1.0, 1.0, 1.0, 1.0, 1.0, 1.0, 1.0, 1.0, 1.0, 1.0, 1.0, 1.0, 1.0, 1.0, 1.0, 1.0, 1.0, 1.0, 1.0, 1.0, 1.0, 1.0, 1.0, 1.0, 1.0, 1.0, 1.0, 1.0, 1.0, 1.0, 1.0, 1.0, 1.0, 1.0, 1.0, 1.0, 1.0])
me_plane_001.materials.append(mat_wood)
me_plane_001.use_remesh_preserve_volume = False
me_plane_001.use_remesh_preserve_attributes = False
me_plane_001.use_mirror_vertex_groups = False
me_plane_001.update()
me_plane_001.normals_split_custom_set([tuple(v) for v in zip(*[iter([0.8195, -0.4843, -0.3063, 0.8195, -0.4843, -0.3063, 0.8195, -0.4843, -0.3063, 0.8195, -0.4843, -0.3063, 0.1796, -0.596, 0.7827, 0.1796, -0.596, 0.7827, 0.1796, -0.596, 0.7827, 0.1796, -0.596, 0.7827, -0.8191, 0.351, 0.4537, -0.8191, 0.351, 0.4537, -0.8191, 0.351, 0.4537, -0.8191, 0.351, 0.4537, -0.1217, 0.4954, -0.8601, -0.1217, 0.4954, -0.8601, -0.1217, 0.4954, -0.8601, -0.1217, 0.4954, -0.8601, -0.5374, -0.7721, -0.3392, -0.5374, -0.7721, -0.3392, -0.5374, -0.7721, -0.3392, -0.5374, -0.7721, -0.3392, 0.4139, 0.7331, 0.5397, 0.4139, 0.7331, 0.5397, 0.4139, 0.7331, 0.5397, 0.4139, 0.7331, 0.5397, -0.1782, 0.4965, -0.8496, -0.1782, 0.4965, -0.8496, -0.1782, 0.4965, -0.8496, -0.1782, 0.4965, -0.8496, -0.8524, 0.451, 0.2646, -0.8524, 0.451, 0.2646, -0.8524, 0.451, 0.2646, -0.8524, 0.451, 0.2646, 0.2715, -0.619, 0.737, 0.2715, -0.619, 0.737, 0.2715, -0.619, 0.737, 0.2715, -0.619, 0.737, 0.6674, -0.6926, 0.2737, 0.6674, -0.6926, 0.2737, 0.6674, -0.6926, 0.2737, 0.6674, -0.6926, 0.2737, 0.7214, -0.06283, -0.6896, 0.7214, -0.06283, -0.6896, 0.7214, -0.06283, -0.6896, 0.7214, -0.06283, -0.6896, 0.1218, -0.9924, 0.01719, 0.1218, -0.9924, 0.01719, 0.1218, -0.9924, 0.01719, 0.1218, -0.9924, 0.01719, -0.7863, -0.03123, 0.617, -0.7863, -0.03123, 0.617, -0.7863, -0.03123, 0.617, -0.7863, -0.03123, 0.617, -0.05592, 0.9835, -0.1721, -0.05592, 0.9835, -0.1721, -0.05592, 0.9835, -0.1721, -0.05592, 0.9835, -0.1721, -0.7696, -0.1085, -0.6292, -0.7696, -0.1085, -0.6292, -0.7696, -0.1085, -0.6292, -0.7696, -0.1085, -0.6292, 0.8047, 0.1845, 0.5643, 0.8047, 0.1845, 0.5643, 0.8047, 0.1845, 0.5643, 0.8047, 0.1845, 0.5643, -0.1295, 0.9763, -0.1733, -0.1295, 0.9763, -0.1733, -0.1295, 0.9763, -0.1733, -0.1295, 0.9763, -0.1733, -0.6704, 0.08851, 0.7367, -0.6704, 0.08851, 0.7367, -0.6704, 0.08851, 0.7367, -0.6704, 0.08851, 0.7367, 0.2166, -0.9759, 0.02554, 0.2166, -0.9759, 0.02554, 0.2166, -0.9759, 0.02554, 0.2166, -0.9759, 0.02554, 0.6352, -0.2759, -0.7214, 0.6352, -0.2759, -0.7214, 0.6352, -0.2759, -0.7214, 0.6352, -0.2759, -0.7214, 0.8086, -0.1404, 0.5713, 0.8086, -0.1404, 0.5713, 0.8086, -0.1404, 0.5713, 0.8086, -0.1404, 0.5713, -0.4285, -0.8273, 0.3634, -0.4285, -0.8273, 0.3634, -0.4285, -0.8273, 0.3634, -0.4285, -0.8273, 0.3634, -0.8017, 0.009406, -0.5977, -0.8017, 0.009406, -0.5977, -0.8017, 0.009406, -0.5977, -0.8017, 0.009406, -0.5977, 0.5207, 0.7917, -0.3195, 0.5207, 0.7917, -0.3195, 0.5207, 0.7917, -0.3195, 0.5207, 0.7917, -0.3195, 0.5267, -0.4906, -0.6942, 0.5267, -0.4906, -0.6942, 0.5267, -0.4906, -0.6942, 0.5267, -0.4906, -0.6942, -0.4371, 0.5504, 0.7113, -0.4371, 0.5504, 0.7113, -0.4371, 0.5504, 0.7113, -0.4371, 0.5504, 0.7113, 0.4787, 0.8228, -0.3065, 0.4787, 0.8228, -0.3065, 0.4787, 0.8228, -0.3065, 0.4787, 0.8228, -0.3065, -0.782, 0.1387, -0.6077, -0.782, 0.1387, -0.6077, -0.782, 0.1387, -0.6077, -0.782, 0.1387, -0.6077, -0.3206, -0.873, 0.3676, -0.3206, -0.873, 0.3676, -0.3206, -0.873, 0.3676, -0.3206, -0.873, 0.3676, 0.6002, -0.4403, 0.6677, 0.6002, -0.4403, 0.6677, 0.6002, -0.4403, 0.6677, 0.6002, -0.4403, 0.6677, -0.4574, -0.3912, -0.7986, -0.4574, -0.3912, -0.7986, -0.4574, -0.3912, -0.7986, -0.4574, -0.3912, -0.7986, 0.3744, -0.9273, -0.005363, 0.3744, -0.9273, -0.005363, 0.3744, -0.9273, -0.005363, 0.3744, -0.9273, -0.005363, 0.3588, 0.3455, 0.8671, 0.3588, 0.3455, 0.8671, 0.3588, 0.3455, 0.8671, 0.3588, 0.3455, 0.8671, -0.5194, 0.8545, 0.006324, -0.5194, 0.8545, 0.006324, -0.5194, 0.8545, 0.006324, -0.5194, 0.8545, 0.006324, -0.627, -0.6394, 0.4451, -0.627, -0.6394, 0.4451, -0.627, -0.6394, 0.4451, -0.627, -0.6394, 0.4451, 0.7419, 0.4072, -0.5328, 0.7419, 0.4072, -0.5328, 0.7419, 0.4072, -0.5328, 0.7419, 0.4072, -0.5328, -0.4867, 0.8694, 0.08535, -0.4867, 0.8694, 0.08535, -0.4867, 0.8694, 0.08535, -0.4867, 0.8694, 0.08535, 0.3748, 0.3502, 0.8584, 0.3748, 0.3502, 0.8584, 0.3748, 0.3502, 0.8584, 0.3748, 0.3502, 0.8584, 0.4415, -0.8915, -0.1011, 0.4415, -0.8915, -0.1011, 0.4415, -0.8915, -0.1011, 0.4415, -0.8915, -0.1011, -0.263, -0.5261, -0.8087, -0.263, -0.5261, -0.8087, -0.263, -0.5261, -0.8087, -0.263, -0.5261, -0.8087, -0.8627, -0.5018, -0.06289, -0.8627, -0.5018, -0.06289, -0.8627, -0.5018, -0.06289, -0.8627, -0.5018, -0.06289, 0.1494, -0.9328, -0.3281, 0.1494, -0.9328, -0.3281, 0.1494, -0.9328, -0.3281, 0.1494, -0.9328, -0.3281, 0.9692, 0.2081, 0.1315, 0.9692, 0.2081, 0.1315, 0.9692, 0.2081, 0.1315, 0.9692, 0.2081, 0.1315, -0.3707, 0.8797, 0.2979, -0.3707, 0.8797, 0.2979, -0.3707, 0.8797, 0.2979, -0.3707, 0.8797, 0.2979, 0.1477, -0.006139, 0.989, 0.1477, -0.006139, 0.989, 0.1477, -0.006139, 0.989, 0.1477, -0.006139, 0.989, -0.01245, 0.3926, -0.9196, -0.01245, 0.3926, -0.9196, -0.01245, 0.3926, -0.9196, -0.01245, 0.3926, -0.9196, -0.3297, 0.8458, 0.4195, -0.3297, 0.8458, 0.4195, -0.3297, 0.8458, 0.4195, -0.3297, 0.8458, 0.4195, 0.9827, 0.1411, 0.12, 0.9827, 0.1411, 0.12, 0.9827, 0.1411, 0.12, 0.9827, 0.1411, 0.12, 0.1627, -0.8978, -0.4093, 0.1627, -0.8978, -0.4093, 0.1627, -0.8978, -0.4093, 0.1627, -0.8978, -0.4093, -0.8659, -0.4537, -0.2106, -0.8659, -0.4537, -0.2106, -0.8659, -0.4537, -0.2106, -0.8659, -0.4537, -0.2106])] * 3)])

# ---- objects
ob_dirt = bpy.data.objects.new('dirt', me_plane_012)
ob_rock5_001 = bpy.data.objects.new('rock5.001', me_plane_011)
ob_rock9 = bpy.data.objects.new('rock9', me_plane_010)
ob_rock8 = bpy.data.objects.new('rock8', me_plane_009)
ob_rock7 = bpy.data.objects.new('rock7', me_plane_008)
ob_rock6 = bpy.data.objects.new('rock6', me_plane_007)
ob_rock5 = bpy.data.objects.new('rock5', me_plane_006)
ob_rock4 = bpy.data.objects.new('rock4', me_plane_005)
ob_rock3 = bpy.data.objects.new('rock3', me_plane_004)
ob_rock2 = bpy.data.objects.new('rock2', me_plane_003)
ob_rock1 = bpy.data.objects.new('rock1', me_plane_002)
ob_firewood = bpy.data.objects.new('firewood', me_plane_001)
ob_lamp = bpy.data.objects.new('Lamp', light_lamp)
ob_camera = bpy.data.objects.new('Camera', cam_camera)

# ---- transforms, parenting, visibility, modifiers, constraints
ob_dirt.location = (0.0, 0.0, 0.0)
ob_dirt.rotation_euler = (1.571, -0.0, 0.0)
ob_dirt.scale = (0.01, 0.01, 0.01)
ob_dirt.color = (0.8, 0.8, 0.8, 1.0)
ob_dirt.lineart.crease_threshold = 0.0
ob_rock5_001.location = (0.0, 0.0, 0.0)
ob_rock5_001.rotation_euler = (1.571, -0.0, 0.0)
ob_rock5_001.scale = (0.01, 0.01, 0.01)
ob_rock5_001.color = (0.8, 0.8, 0.8, 1.0)
ob_rock5_001.lineart.crease_threshold = 0.0
ob_rock9.location = (0.0, 0.0, 0.0)
ob_rock9.rotation_euler = (1.571, -0.0, 0.0)
ob_rock9.scale = (0.01, 0.01, 0.01)
ob_rock9.color = (0.8, 0.8, 0.8, 1.0)
ob_rock9.lineart.crease_threshold = 0.0
ob_rock8.location = (0.0, 0.0, 0.0)
ob_rock8.rotation_euler = (1.571, -0.0, 0.0)
ob_rock8.scale = (0.01, 0.01, 0.01)
ob_rock8.color = (0.8, 0.8, 0.8, 1.0)
ob_rock8.lineart.crease_threshold = 0.0
ob_rock7.location = (0.0, 0.0, 0.0)
ob_rock7.rotation_euler = (1.571, -0.0, 0.0)
ob_rock7.scale = (0.01, 0.01, 0.01)
ob_rock7.color = (0.8, 0.8, 0.8, 1.0)
ob_rock7.lineart.crease_threshold = 0.0
ob_rock6.location = (0.0, 0.0, 0.0)
ob_rock6.rotation_euler = (1.571, -0.0, 0.0)
ob_rock6.scale = (0.01, 0.01, 0.01)
ob_rock6.color = (0.8, 0.8, 0.8, 1.0)
ob_rock6.lineart.crease_threshold = 0.0
ob_rock5.location = (0.0, 0.0, 0.0)
ob_rock5.rotation_euler = (1.571, -0.0, 0.0)
ob_rock5.scale = (0.01, 0.01, 0.01)
ob_rock5.color = (0.8, 0.8, 0.8, 1.0)
ob_rock5.lineart.crease_threshold = 0.0
ob_rock4.location = (0.0, 0.0, 0.0)
ob_rock4.rotation_euler = (1.571, -0.0, 0.0)
ob_rock4.scale = (0.01, 0.01, 0.01)
ob_rock4.color = (0.8, 0.8, 0.8, 1.0)
ob_rock4.lineart.crease_threshold = 0.0
ob_rock3.location = (0.0, 0.0, 0.0)
ob_rock3.rotation_euler = (1.571, -0.0, 0.0)
ob_rock3.scale = (0.01, 0.01, 0.01)
ob_rock3.color = (0.8, 0.8, 0.8, 1.0)
ob_rock3.lineart.crease_threshold = 0.0
ob_rock2.location = (0.0, 0.0, 0.0)
ob_rock2.rotation_euler = (1.571, -0.0, 0.0)
ob_rock2.scale = (0.01, 0.01, 0.01)
ob_rock2.color = (0.8, 0.8, 0.8, 1.0)
ob_rock2.lineart.crease_threshold = 0.0
ob_rock1.location = (-0.0228, 0.0, 0.0)
ob_rock1.rotation_euler = (1.571, -0.0, 0.0)
ob_rock1.scale = (0.01, 0.01, 0.01)
ob_rock1.color = (0.8, 0.8, 0.8, 1.0)
ob_rock1.lineart.crease_threshold = 0.0
ob_firewood.location = (0.0, 0.0, 0.0)
ob_firewood.rotation_euler = (1.571, -0.0, 0.0)
ob_firewood.scale = (0.01, 0.01, 0.01)
ob_firewood.color = (0.8, 0.8, 0.8, 1.0)
ob_firewood.lineart.crease_threshold = 0.0
ob_lamp.location = (4.076, 1.005, 5.904)
ob_lamp.rotation_euler = (0.6503, 0.05522, 1.866)
ob_lamp.lock_rotations_4d = False
ob_lamp.empty_display_type = 'ARROWS'
ob_lamp.color = (0.0, 0.0, 0.0, 0.0)
ob_lamp.lineart.crease_threshold = 0.0
ob_camera.location = (7.481, -6.508, 5.344)
ob_camera.rotation_euler = (1.109, 0.0, 0.8149)
ob_camera.lock_rotations_4d = False
ob_camera.empty_display_type = 'ARROWS'
ob_camera.color = (0.0, 0.0, 0.0, 0.0)
ob_camera.display_type = 'WIRE'
ob_camera.lineart.crease_threshold = 0.0

# ---- collection membership
col_collection_1.objects.link(ob_dirt)
col_collection_1.objects.link(ob_rock5_001)
col_collection_1.objects.link(ob_rock9)
col_collection_1.objects.link(ob_rock8)
col_collection_1.objects.link(ob_rock7)
col_collection_1.objects.link(ob_rock6)
col_collection_1.objects.link(ob_rock5)
col_collection_1.objects.link(ob_rock4)
col_collection_1.objects.link(ob_rock3)
col_collection_1.objects.link(ob_rock2)
col_collection_1.objects.link(ob_rock1)
col_collection_1.objects.link(ob_firewood)
col_collection_1.objects.link(ob_lamp)
col_collection_1.objects.link(ob_camera)

# ---- scene / render settings (as saved in the file)
scene.camera = ob_camera
scene.frame_start = 1; scene.frame_end = 250; scene.frame_set(1)
scene.render.engine = 'CYCLES'
scene.render.resolution_percentage = 50
scene.render.dither_intensity = 0.0
scene.cycles.use_denoising = False
scene.cycles.samples = 128
scene.cycles.sampling_pattern = 'TABULATED_SOBOL'
scene.cycles.use_adaptive_sampling = False
scene.cycles.use_light_tree = False
scene.cycles.blur_glossy = 0.0
scene.cycles.sample_clamp_indirect = 0.0
scene.view_settings.view_transform = 'Standard'
bpy.context.view_layer.update()
